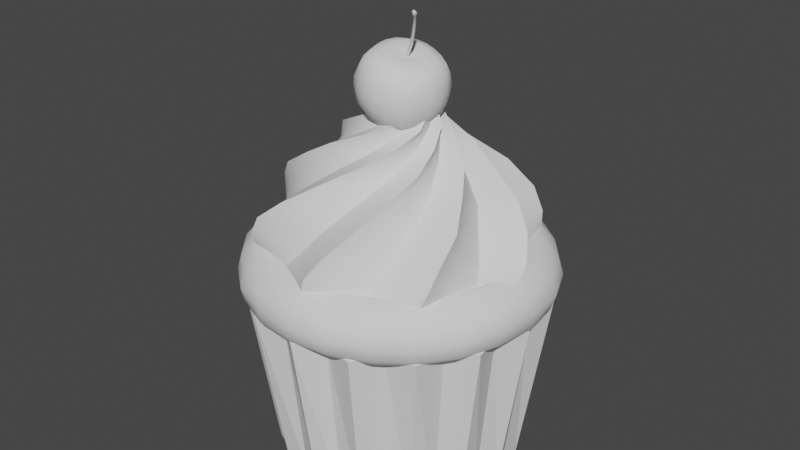 # Source: Cupcake.blend  (saved by Blender 2.80.41; exported with 4.5.12 LTS)
import bpy
from mathutils import Matrix  # noqa: F401  (used for matrix-valued properties, if any)

bpy.ops.wm.read_factory_settings(use_empty=True)
scene = bpy.context.scene
scene.name = 'Scene'

# ---- collections
col_collection = bpy.data.collections.new('Collection'); scene.collection.children.link(col_collection)

# ---- node groups
ng_auto_smooth = bpy.data.node_groups.new('Auto Smooth', 'GeometryNodeTree')
_s = ng_auto_smooth.interface.new_socket(name='Geometry', in_out='OUTPUT', socket_type='NodeSocketGeometry')
_s = ng_auto_smooth.interface.new_socket(name='Geometry', in_out='INPUT', socket_type='NodeSocketGeometry')
_s = ng_auto_smooth.interface.new_socket(name='Angle', in_out='INPUT', socket_type='NodeSocketFloat')
_s.subtype = 'ANGLE'
_s.min_value = 0.0
_s.max_value = 3.142
ng_auto_smooth.is_modifier = True
_N = ng_auto_smooth.nodes; _L = ng_auto_smooth.links
n0 = _N.new('NodeGroupOutput'); n0.name = 'Group Output'; n0.location = (480, -100)
n1 = _N.new('NodeGroupInput'); n1.name = 'Group Input'; n1.location = (-420, -300)
n2 = _N.new('NodeGroupInput'); n2.name = 'Group Input.001'; n2.location = (-60, -100)
n3 = _N.new('GeometryNodeSetShadeSmooth'); n3.name = 'Set Shade Smooth'; n3.location = (120, -100)
n3.domain = 'EDGE'
n4 = _N.new('GeometryNodeSetShadeSmooth'); n4.name = 'Set Shade Smooth.001'; n4.location = (300, -100)
n5 = _N.new('GeometryNodeInputMeshEdgeAngle'); n5.name = 'Edge Angle'; n5.location = (-420, -220)
n6 = _N.new('GeometryNodeInputEdgeSmooth'); n6.name = 'Is Edge Smooth'; n6.location = (-60, -160)
n7 = _N.new('GeometryNodeInputShadeSmooth'); n7.name = 'Is Face Smooth'; n7.location = (-240, -340)
n8 = _N.new('FunctionNodeBooleanMath'); n8.name = 'Boolean Math'; n8.location = (-60, -220)
n9 = _N.new('FunctionNodeCompare'); n9.name = 'Compare'; n9.location = (-240, -180)
n9.operation = 'LESS_EQUAL'
_L.new(n5.outputs[0], n9.inputs[0])
_L.new(n4.outputs[0], n0.inputs[0])
_L.new(n1.outputs[1], n9.inputs[1])
_L.new(n9.outputs[0], n8.inputs[0])
_L.new(n7.outputs[0], n8.inputs[1])
_L.new(n2.outputs[0], n3.inputs[0])
_L.new(n6.outputs[0], n3.inputs[1])
_L.new(n3.outputs[0], n4.inputs[0])
_L.new(n8.outputs[0], n3.inputs[2])
n0.is_active_output = True

# ---- world
world_world = bpy.data.worlds.new('World'); scene.world = world_world
world_world.use_nodes = True; world_world.node_tree.nodes.clear()
_N = world_world.node_tree.nodes; _L = world_world.node_tree.links
n0 = _N.new('ShaderNodeOutputWorld'); n0.name = 'World Output'; n0.location = (300, 300)
n1 = _N.new('ShaderNodeBackground'); n1.name = 'Background'; n1.location = (10, 300)
n1.inputs[0].default_value = (0.05088, 0.05088, 0.05088, 1.0)
_L.new(n1.outputs[0], n0.inputs[0])
n0.is_active_output = True
world_world.color = (0.05088, 0.05088, 0.05088)
world_world.use_sun_shadow = False
world_world.sun_shadow_jitter_overblur = 0.0

# ---- meshes
me_cylinder = bpy.data.meshes.new('Cylinder')
me_cylinder.from_pydata([(9.381e-08, 1.142, 1.47), (0.1996, 1.004, 1.47), (0.4372, 1.056, 1.47), (0.5684, 0.8507, 1.47), (0.8079, 0.8079, 1.47), (0.8507, 0.5684, 1.47), (1.056, 0.4372, 1.47), (1.004, 0.1996, 1.47), (1.142, 1.922e-08, 1.47), (1.004, -0.1996, 1.47), (1.056, -0.4372, 1.47), (0.8507, -0.5684, 1.47), (0.8079, -0.8079, 1.47), (0.5684, -0.8507, 1.47), (0.4372, -1.056, 1.47), (0.1996, -1.004, 1.47), (-3.99e-07, -1.142, 1.47), (-0.1996, -1.004, 1.47), (-0.4372, -1.056, 1.47), (-0.5684, -0.8507, 1.47), (-0.8079, -0.8078, 1.47), (-0.8507, -0.5684, 1.47), (-1.056, -0.4372, 1.47), (-1.004, -0.1996, 1.47), (-1.142, 1.053e-06, 1.47), (-1.004, 0.1996, 1.47), (-1.056, 0.4372, 1.47), (-0.8507, 0.5684, 1.47), (-0.8078, 0.8079, 1.47), (1.192e-07, 7.451e-08, 0.0), (-0.5684, 0.8507, 1.47), (-0.4372, 1.056, 1.47), (-0.1996, 1.004, 1.47), (0.2141, 1.076, 1.47), (-2.678e-08, 1.225, 1.47), (0.469, 1.132, 1.47), (0.6097, 0.9125, 1.47), (0.8666, 0.8666, 1.47), (0.9125, 0.6097, 1.47), (1.132, 0.469, 1.47), (1.076, 0.2141, 1.47), (1.225, 2.826e-08, 1.47), (1.076, -0.2141, 1.47), (1.132, -0.469, 1.47), (0.9125, -0.6097, 1.47), (0.8666, -0.8666, 1.47), (0.6097, -0.9125, 1.47), (0.469, -1.132, 1.47), (0.2141, -1.076, 1.47), (-4.261e-07, -1.225, 1.47), (-0.2141, -1.076, 1.47), (-0.469, -1.132, 1.47), (-0.6097, -0.9125, 1.47), (-0.8666, -0.8666, 1.47), (-0.9125, -0.6097, 1.47), (-1.132, -0.469, 1.47), (-1.076, -0.2141, 1.47), (-1.225, 1.119e-06, 1.47), (-1.076, 0.2141, 1.47), (-1.132, 0.469, 1.47), (-0.9125, 0.6097, 1.47), (-0.8666, 0.8666, 1.47), (-0.6097, 0.9125, 1.47), (-0.469, 1.132, 1.47), (-0.2141, 1.076, 1.47), (0.0, 1.0, 0.0), (0.1835, 0.9225, 0.0), (0.3827, 0.9239, 0.0), (0.5226, 0.7821, 0.0), (0.7071, 0.7071, 0.0), (0.7821, 0.5226, 0.0), (0.9239, 0.3827, 0.0), (0.9225, 0.1835, 0.0), (1.0, 7.55e-08, 0.0), (0.9225, -0.1835, 0.0), (0.9239, -0.3827, 0.0), (0.7821, -0.5226, 0.0), (0.7071, -0.7071, 0.0), (0.5226, -0.7821, 0.0), (0.3827, -0.9239, 0.0), (0.1835, -0.9225, 0.0), (-3.258e-07, -1.0, 0.0), (-0.1835, -0.9225, 0.0), (-0.3827, -0.9239, 0.0), (-0.5226, -0.7821, 0.0), (-0.7071, -0.7071, 0.0), (-0.7821, -0.5226, 0.0), (-0.9239, -0.3827, 0.0), (-0.9225, -0.1835, 0.0), (-1.0, 9.656e-07, 0.0), (-0.9225, 0.1835, 0.0), (-0.9239, 0.3827, 0.0), (-0.7821, 0.5226, 0.0), (-0.7071, 0.7071, 0.0), (-0.5226, 0.7821, 0.0), (-0.3827, 0.9239, 0.0), (-0.1835, 0.9225, 0.0)], [], [(65, 34, 33, 66), (66, 33, 35, 67), (67, 35, 36, 68), (68, 36, 37, 69), (69, 37, 38, 70), (70, 38, 39, 71), (71, 39, 40, 72), (72, 40, 41, 73), (73, 41, 42, 74), (74, 42, 43, 75), (75, 43, 44, 76), (76, 44, 45, 77), (77, 45, 46, 78), (78, 46, 47, 79), (79, 47, 48, 80), (80, 48, 49, 81), (81, 49, 50, 82), (82, 50, 51, 83), (83, 51, 52, 84), (84, 52, 53, 85), (85, 53, 54, 86), (86, 54, 55, 87), (87, 55, 56, 88), (88, 56, 57, 89), (89, 57, 58, 90), (90, 58, 59, 91), (91, 59, 60, 92), (92, 60, 61, 93), (93, 61, 62, 94), (94, 62, 63, 95), (95, 63, 64, 96), (96, 64, 34, 65), (0, 1, 33, 34), (1, 2, 35, 33), (2, 3, 36, 35), (3, 4, 37, 36), (4, 5, 38, 37), (5, 6, 39, 38), (6, 7, 40, 39), (7, 8, 41, 40), (8, 9, 42, 41), (9, 10, 43, 42), (10, 11, 44, 43), (11, 12, 45, 44), (12, 13, 46, 45), (13, 14, 47, 46), (14, 15, 48, 47), (15, 16, 49, 48), (16, 17, 50, 49), (17, 18, 51, 50), (18, 19, 52, 51), (19, 20, 53, 52), (20, 21, 54, 53), (21, 22, 55, 54), (22, 23, 56, 55), (23, 24, 57, 56), (24, 25, 58, 57), (25, 26, 59, 58), (26, 27, 60, 59), (27, 28, 61, 60), (28, 30, 62, 61), (30, 31, 63, 62), (31, 32, 64, 63), (32, 0, 34, 64), (29, 65, 66), (29, 66, 67), (29, 67, 68), (29, 68, 69), (29, 69, 70), (29, 70, 71), (29, 71, 72), (29, 72, 73), (29, 73, 74), (29, 74, 75), (29, 75, 76), (29, 76, 77), (29, 77, 78), (29, 78, 79), (29, 79, 80), (29, 80, 81), (29, 81, 82), (29, 82, 83), (29, 83, 84), (29, 84, 85), (29, 85, 86), (29, 86, 87), (29, 87, 88), (29, 88, 89), (29, 89, 90), (29, 90, 91), (29, 91, 92), (29, 92, 93), (29, 93, 94), (29, 94, 95), (29, 95, 96), (29, 96, 65)])
_uv = me_cylinder.uv_layers.new(name='UVMap')
_uv.uv.foreach_set('vector', [1.0, 0.5, 1.0, 1.0, 0.9688, 1.0, 0.9688, 0.5, 0.9688, 0.5, 0.9688, 1.0, 0.9375, 1.0, 0.9375, 0.5, 0.9375, 0.5, 0.9375, 1.0, 0.9062, 1.0, 0.9062, 0.5, 0.9062, 0.5, 0.9062, 1.0, 0.875, 1.0, 0.875, 0.5, 0.875, 0.5, 0.875, 1.0, 0.8438, 1.0, 0.8438, 0.5, 0.8438, 0.5, 0.8438, 1.0, 0.8125, 1.0, 0.8125, 0.5, 0.8125, 0.5, 0.8125, 1.0, 0.7812, 1.0, 0.7812, 0.5, 0.7812, 0.5, 0.7812, 1.0, 0.75, 1.0, 0.75, 0.5, 0.75, 0.5, 0.75, 1.0, 0.7188, 1.0, 0.7188, 0.5, 0.7188, 0.5, 0.7188, 1.0, 0.6875, 1.0, 0.6875, 0.5, 0.6875, 0.5, 0.6875, 1.0, 0.6562, 1.0, 0.6562, 0.5, 0.6562, 0.5, 0.6562, 1.0, 0.625, 1.0, 0.625, 0.5, 0.625, 0.5, 0.625, 1.0, 0.5938, 1.0, 0.5938, 0.5, 0.5938, 0.5, 0.5938, 1.0, 0.5625, 1.0, 0.5625, 0.5, 0.5625, 0.5, 0.5625, 1.0, 0.5312, 1.0, 0.5312, 0.5, 0.5312, 0.5, 0.5312, 1.0, 0.5, 1.0, 0.5, 0.5, 0.5, 0.5, 0.5, 1.0, 0.4688, 1.0, 0.4688, 0.5, 0.4688, 0.5, 0.4688, 1.0, 0.4375, 1.0, 0.4375, 0.5, 0.4375, 0.5, 0.4375, 1.0, 0.4062, 1.0, 0.4062, 0.5, 0.4062, 0.5, 0.4062, 1.0, 0.375, 1.0, 0.375, 0.5, 0.375, 0.5, 0.375, 1.0, 0.3438, 1.0, 0.3438, 0.5, 0.3438, 0.5, 0.3438, 1.0, 0.3125, 1.0, 0.3125, 0.5, 0.3125, 0.5, 0.3125, 1.0, 0.2812, 1.0, 0.2812, 0.5, 0.2812, 0.5, 0.2812, 1.0, 0.25, 1.0, 0.25, 0.5, 0.25, 0.5, 0.25, 1.0, 0.2188, 1.0, 0.2188, 0.5, 0.2188, 0.5, 0.2188, 1.0, 0.1875, 1.0, 0.1875, 0.5, 0.1875, 0.5, 0.1875, 1.0, 0.1562, 1.0, 0.1562, 0.5, 0.1562, 0.5, 0.1562, 1.0, 0.125, 1.0, 0.125, 0.5, 0.125, 0.5, 0.125, 1.0, 0.09375, 1.0, 0.09375, 0.5, 0.09375, 0.5, 0.09375, 1.0, 0.0625, 1.0, 0.0625, 0.5, 0.0625, 0.5, 0.0625, 1.0, 0.03125, 1.0, 0.03125, 0.5, 0.03125, 0.5, 0.03125, 1.0, 0.0, 1.0, 0.0, 0.5, 0.25, 0.4797, 0.2923, 0.4625, 0.2968, 0.4854, 0.25, 0.49, 0.2923, 0.4625, 0.3379, 0.4623, 0.3418, 0.4717, 0.2968, 0.4854, 0.3379, 0.4623, 0.3704, 0.4302, 0.3833, 0.4496, 0.3418, 0.4717, 0.3704, 0.4302, 0.4125, 0.4125, 0.4197, 0.4197, 0.3833, 0.4496, 0.4125, 0.4125, 0.4302, 0.3704, 0.4496, 0.3833, 0.4197, 0.4197, 0.4302, 0.3704, 0.4623, 0.3379, 0.4717, 0.3418, 0.4496, 0.3833, 0.4623, 0.3379, 0.4625, 0.2923, 0.4854, 0.2968, 0.4717, 0.3418, 0.4625, 0.2923, 0.4797, 0.25, 0.49, 0.25, 0.4854, 0.2968, 0.4797, 0.25, 0.4625, 0.2077, 0.4854, 0.2032, 0.49, 0.25, 0.4625, 0.2077, 0.4623, 0.1621, 0.4717, 0.1582, 0.4854, 0.2032, 0.4623, 0.1621, 0.4302, 0.1296, 0.4496, 0.1167, 0.4717, 0.1582, 0.4302, 0.1296, 0.4125, 0.08755, 0.4197, 0.08029, 0.4496, 0.1167, 0.4125, 0.08755, 0.3704, 0.06982, 0.3833, 0.05045, 0.4197, 0.08029, 0.3704, 0.06982, 0.3379, 0.03775, 0.3418, 0.02827, 0.3833, 0.05045, 0.3379, 0.03775, 0.2923, 0.03746, 0.2968, 0.01461, 0.3418, 0.02827, 0.2923, 0.03746, 0.25, 0.02026, 0.25, 0.01, 0.2968, 0.01461, 0.25, 0.02026, 0.2077, 0.03746, 0.2032, 0.01461, 0.25, 0.01, 0.2077, 0.03746, 0.1621, 0.03775, 0.1582, 0.02827, 0.2032, 0.01461, 0.1621, 0.03775, 0.1296, 0.06982, 0.1167, 0.05045, 0.1582, 0.02827, 0.1296, 0.06982, 0.08755, 0.08755, 0.08029, 0.08029, 0.1167, 0.05045, 0.08755, 0.08755, 0.06982, 0.1296, 0.05045, 0.1167, 0.08029, 0.08029, 0.06982, 0.1296, 0.03775, 0.1621, 0.02827, 0.1582, 0.05045, 0.1167, 0.03775, 0.1621, 0.03746, 0.2077, 0.01461, 0.2032, 0.02827, 0.1582, 0.03746, 0.2077, 0.02026, 0.25, 0.01, 0.25, 0.01461, 0.2032, 0.02026, 0.25, 0.03746, 0.2923, 0.01461, 0.2968, 0.01, 0.25, 0.03746, 0.2923, 0.03775, 0.3379, 0.02827, 0.3418, 0.01461, 0.2968, 0.03775, 0.3379, 0.06982, 0.3704, 0.05045, 0.3833, 0.02827, 0.3418, 0.06982, 0.3704, 0.08755, 0.4125, 0.08029, 0.4197, 0.05045, 0.3833, 0.08755, 0.4125, 0.1296, 0.4302, 0.1167, 0.4496, 0.08029, 0.4197, 0.1296, 0.4302, 0.1621, 0.4623, 0.1582, 0.4717, 0.1167, 0.4496, 0.1621, 0.4623, 0.2077, 0.4625, 0.2032, 0.4854, 0.1582, 0.4717, 0.2077, 0.4625, 0.25, 0.4797, 0.25, 0.49, 0.2032, 0.4854, 0.75, 0.3135, 0.75, 0.49, 0.7968, 0.4854, 0.7617, 0.3086, 0.7968, 0.4854, 0.8418, 0.4717, 0.7743, 0.3087, 0.8418, 0.4717, 0.8833, 0.4496, 0.7832, 0.2997, 0.8833, 0.4496, 0.9197, 0.4197, 0.7949, 0.2949, 0.9197, 0.4197, 0.9496, 0.3833, 0.7997, 0.2832, 0.9496, 0.3833, 0.9717, 0.3418, 0.8087, 0.2743, 0.9717, 0.3418, 0.9854, 0.2968, 0.8086, 0.2617, 0.9854, 0.2968, 0.99, 0.25, 0.8135, 0.25, 0.99, 0.25, 0.9854, 0.2032, 0.8086, 0.2383, 0.9854, 0.2032, 0.9717, 0.1582, 0.8087, 0.2257, 0.9717, 0.1582, 0.9496, 0.1167, 0.7997, 0.2168, 0.9496, 0.1167, 0.9197, 0.08029, 0.7949, 0.2051, 0.9197, 0.08029, 0.8833, 0.05045, 0.7832, 0.2003, 0.8833, 0.05045, 0.8418, 0.02827, 0.7743, 0.1913, 0.8418, 0.02827, 0.7968, 0.01461, 0.7617, 0.1914, 0.7968, 0.01461, 0.75, 0.01, 0.75, 0.1865, 0.75, 0.01, 0.7032, 0.01461, 0.7383, 0.1914, 0.7032, 0.01461, 0.6582, 0.02827, 0.7257, 0.1913, 0.6582, 0.02827, 0.6167, 0.05045, 0.7168, 0.2003, 0.6167, 0.05045, 0.5803, 0.08029, 0.7051, 0.2051, 0.5803, 0.08029, 0.5504, 0.1167, 0.7003, 0.2168, 0.5504, 0.1167, 0.5283, 0.1582, 0.6913, 0.2257, 0.5283, 0.1582, 0.5146, 0.2032, 0.6914, 0.2383, 0.5146, 0.2032, 0.51, 0.25, 0.6865, 0.25, 0.51, 0.25, 0.5146, 0.2968, 0.6914, 0.2617, 0.5146, 0.2968, 0.5283, 0.3418, 0.6913, 0.2743, 0.5283, 0.3418, 0.5504, 0.3833, 0.7003, 0.2832, 0.5504, 0.3833, 0.5803, 0.4197, 0.7051, 0.2949, 0.5803, 0.4197, 0.6167, 0.4496, 0.7168, 0.2997, 0.6167, 0.4496, 0.6582, 0.4717, 0.7257, 0.3087, 0.6582, 0.4717, 0.7032, 0.4854, 0.7383, 0.3086, 0.7032, 0.4854, 0.75, 0.49])
me_cylinder.use_remesh_preserve_volume = False
me_cylinder.use_remesh_preserve_attributes = False
me_cylinder.use_mirror_vertex_groups = False
me_cylinder.update()
me_plane = bpy.data.meshes.new('Plane')
me_plane.from_pydata([(0.9779, 0.0006023, -0.001181), (0.0003108, -0.9797, 1.192e-07), (0.6896, -0.6893, -0.0004628), (0.3669, -0.7944, -0.0003784), (0.1955, 0.03646, 1.149), (0.1573, 0.01533, 1.161), (0.2361, 0.01945, 1.133), (0.2117, 0.02469, 1.142), (0.8276, -0.2952, -0.002166), (0.1768, 0.0215, 1.155), (0.0546, -1.018, 0.1615), (0.1602, -0.9541, 0.3158), (0.2766, -0.7924, 0.4694), (0.3504, -0.531, 0.6048), (0.3987, -0.3044, 0.7199), (0.369, -0.09837, 0.8291), (0.327, 0.03059, 0.946), (0.268, 0.0551, 1.077), (0.2056, 0.0791, 1.098), (0.2399, 0.1028, 0.9685), (0.2934, 0.05965, 0.843), (0.3555, -0.03539, 0.7169), (0.4157, -0.1839, 0.5881), (0.464, -0.3805, 0.4534), (0.4492, -0.5575, 0.3085), (0.4335, -0.7074, 0.159), (1.012, 0.05652, 0.156), (0.9417, 0.1665, 0.3021), (0.7768, 0.2875, 0.4504), (0.5226, 0.3569, 0.5983), (0.3191, 0.3852, 0.7457), (0.1468, 0.3178, 0.8853), (0.06053, 0.2236, 1.019), (0.09021, 0.09171, 1.134), (0.1866, 0.1137, 1.105), (0.232, 0.1859, 0.9766), (0.3392, 0.1601, 0.8424), (0.4961, 0.06288, 0.7108), (0.6176, -0.1176, 0.5805), (0.7573, -0.3566, 0.4469), (0.79, -0.5709, 0.3046), (0.7725, -0.6661, 0.1581), (0.1299, 0.08005, 1.122), (0.1242, 0.1669, 1.001), (0.1808, 0.2097, 0.8721), (0.2828, 0.2151, 0.7358), (0.424, 0.1734, 0.5932), (0.597, 0.07805, 0.447), (0.7137, -0.05938, 0.2987), (0.812, -0.1821, 0.1529), (-0.0003107, 0.9797, 1.192e-07), (0.689, 0.6905, -0.0001457), (0.7915, 0.3688, -0.0015), (0.1407, -0.02801, 1.166), (0.16, -0.06829, 1.157), (0.1521, -0.01067, 1.162), (0.2953, 0.8313, 1.55e-06), (0.1546, -0.04768, 1.16), (0.07057, 0.02076, 1.139), (-0.004978, 0.1255, 1.031), (-0.001579, 0.2322, 0.9085), (0.0615, 0.3357, 0.7731), (0.1859, 0.424, 0.6253), (0.3702, 0.4834, 0.4693), (0.544, 0.4664, 0.3099), (0.6986, 0.4426, 0.1569), (-0.05525, 1.018, 0.1616), (-0.1638, 0.9545, 0.3188), (-0.2818, 0.793, 0.4873), (-0.3427, 0.5297, 0.6596), (-0.3536, 0.2984, 0.8161), (-0.2592, 0.08375, 0.945), (-0.1291, -0.05634, 1.052), (0.05309, -0.09553, 1.138), (0.0331, 0.005328, 1.148), (-0.09107, 0.1229, 1.049), (-0.1038, 0.2851, 0.9262), (-0.03632, 0.484, 0.7902), (0.123, 0.6298, 0.6363), (0.3526, 0.775, 0.474), (0.5666, 0.8015, 0.3133), (0.6641, 0.7775, 0.1604), (0.06918, -0.05959, 1.136), (-0.06786, 0.003608, 1.043), (-0.1481, 0.114, 0.9317), (-0.1823, 0.2583, 0.8032), (-0.1608, 0.4301, 0.6557), (-0.07615, 0.6177, 0.4935), (0.05724, 0.7344, 0.3248), (0.181, 0.8243, 0.1633), (-0.9797, -0.0003108, 1.192e-07), (-0.6905, 0.6895, 1.192e-07), (-0.3683, 0.7946, -5.603e-06), (0.2006, -0.0853, 1.142), (0.2388, -0.06417, 1.129), (0.1845, -0.07354, 1.148), (-0.8312, 0.2958, -4.172e-06), (0.2194, -0.07035, 1.136), (0.1245, -0.1206, 1.117), (-0.02916, -0.1304, 1.03), (-0.1716, -0.07619, 0.9319), (-0.3017, 0.02775, 0.8135), (-0.4077, 0.1826, 0.6694), (-0.476, 0.3822, 0.5041), (-0.4624, 0.5594, 0.3302), (-0.4399, 0.7083, 0.1641), (-1.018, -0.05541, 0.1615), (-0.9514, -0.1645, 0.3178), (-0.7869, -0.2853, 0.489), (-0.5176, -0.3575, 0.6612), (-0.2726, -0.3922, 0.8023), (-0.03408, -0.3336, 0.9028), (0.1397, -0.25, 0.9862), (0.2313, -0.1322, 1.082), (0.1351, -0.1543, 1.111), (-0.03286, -0.2121, 1.028), (-0.2292, -0.175, 0.936), (-0.4531, -0.0684, 0.8201), (-0.6141, 0.118, 0.6662), (-0.767, 0.359, 0.4877), (-0.7977, 0.5725, 0.3172), (-0.7768, 0.6669, 0.1615), (0.2012, -0.1216, 1.092), (0.08777, -0.1947, 0.9992), (-0.05827, -0.2267, 0.9087), (-0.2278, -0.2233, 0.8012), (-0.4162, -0.1748, 0.6674), (-0.611, -0.07576, 0.5053), (-0.7299, 0.06225, 0.3299), (-0.8216, 0.1839, 0.1632), (-0.6895, -0.6905, 1.192e-07), (-0.7946, -0.3684, -5.603e-06), (0.2554, -0.02082, 1.125), (0.2442, -0.03818, 1.128), (-0.2958, -0.8312, -4.172e-06), (0.2417, -0.001173, 1.131), (0.2593, -0.06215, 1.075), (0.216, -0.1531, 0.9666), (0.1249, -0.2492, 0.8718), (-0.004412, -0.3446, 0.7703), (-0.1757, -0.4265, 0.6487), (-0.3809, -0.4825, 0.4991), (-0.5582, -0.4644, 0.3299), (-0.7067, -0.4412, 0.1638), (0.2878, -0.0457, 1.067), (0.2892, -0.1487, 0.9506), (0.2156, -0.3005, 0.8567), (0.08502, -0.4915, 0.7624), (-0.1137, -0.6319, 0.641), (-0.3584, -0.7745, 0.4852), (-0.5714, -0.8008, 0.318), (-0.6666, -0.7771, 0.1615), (0.2617, 0.01805, 1.077), (0.2784, -0.03098, 0.9533), (0.2698, -0.1305, 0.8431), (0.2378, -0.2665, 0.7332), (0.1716, -0.4324, 0.6151), (0.06748, -0.6173, 0.4795), (-0.06805, -0.7333, 0.3236), (-0.1854, -0.8238, 0.1638), (0.4121, -0.7849, 0.08014), (0.7398, -0.6856, 0.0793), (0.853, -0.2549, 0.0766), (0.02803, -1.01, 0.08078), (1.007, 0.0288, 0.07798), (0.7797, 0.4166, 0.07832), (0.6846, 0.7424, 0.08028), (0.2547, 0.8599, 0.08147), (-0.02815, 1.01, 0.08078), (-0.4151, 0.7853, 0.08146), (-0.7422, 0.686, 0.08076), (-0.8592, 0.256, 0.08137), (-1.01, -0.02816, 0.08078), (-0.7848, -0.4157, 0.08142), (-0.6859, -0.7422, 0.08076), (-0.2561, -0.8597, 0.08157), (-0.8513, -0.254, 0.1732), (-0.5827, -0.3768, 0.4962), (-0.7467, -0.3153, 0.3253), (-0.8892, -0.1915, 0.0154), (-0.3528, -0.3881, 0.6573), (-0.1425, -0.3611, 0.7883), (0.03849, -0.2898, 0.8893), (0.169, -0.1992, 0.9794), (0.2451, -0.1015, 1.08), (0.2403, -0.05302, 1.129), (-0.8911, -0.2203, 0.08109), (-0.7408, -0.5388, 0.0154), (0.2499, -0.03107, 1.127), (-0.6759, -0.6082, 0.1733), (-0.5553, -0.6301, 0.3243), (-0.3711, -0.6224, 0.4908), (-0.1529, -0.5289, 0.6428), (0.03126, -0.4134, 0.765), (0.1621, -0.2775, 0.8649), (0.2436, -0.1536, 0.9611), (0.272, -0.05745, 1.074), (-0.7294, -0.5762, 0.08109), (0.2492, -0.01335, 1.128), (-0.4885, -0.7685, 0.01539), (-0.4164, -0.7959, 0.1737), (-0.3103, -0.7634, 0.3236), (-0.15, -0.6906, 0.4851), (0.02158, -0.5354, 0.6292), (0.1532, -0.3775, 0.7478), (0.2368, -0.2209, 0.8502), (0.2761, -0.0957, 0.9538), (0.2781, -0.01902, 1.073), (-0.4673, -0.7952, 0.08108), (0.2401, 0.007723, 1.132), (0.2662, 0.03192, 1.079), (0.3086, -0.2888, 0.7248), (-0.05658, -0.912, 0.1733), (0.2545, -0.4869, 0.6074), (0.2983, -0.009809, 0.9505), (0.315, -0.1222, 0.8357), (0.1667, -0.7012, 0.4721), (-0.1413, -0.9111, 0.0154), (0.04773, -0.8365, 0.3194), (-0.112, -0.9288, 0.08117), (0.2257, 0.02066, 1.138), (0.1908, -0.8891, 0.01533), (0.2494, -0.8526, 0.1717), (0.3051, -0.7486, 0.3137), (0.363, -0.5864, 0.4609), (0.379, -0.3648, 0.5938), (0.3695, -0.1748, 0.7157), (0.3299, -0.02828, 0.8342), (0.2824, 0.05592, 0.9572), (0.2435, 0.06367, 1.087), (0.2185, -0.8912, 0.0808), (0.537, -0.7406, 0.01469), (0.2052, 0.0305, 1.145), (0.6009, -0.6761, 0.1681), (0.616, -0.5545, 0.305), (0.6037, -0.3698, 0.4467), (0.516, -0.1588, 0.5809), (0.4209, 0.004452, 0.711), (0.3187, 0.1014, 0.841), (0.2396, 0.1335, 0.9716), (0.2005, 0.09331, 1.103), (0.5726, -0.7292, 0.07935), (0.1885, 0.02952, 1.151), (0.7653, -0.488, 0.01357), (0.786, -0.415, 0.1647), (0.7464, -0.3062, 0.2998), (0.6701, -0.1447, 0.442), (0.5228, 0.01963, 0.5813), (0.3878, 0.1302, 0.7192), (0.2659, 0.1774, 0.8545), (0.1845, 0.1672, 0.9872), (0.1656, 0.09744, 1.114), (0.7898, -0.4667, 0.07744), (0.9075, -0.1408, 0.01307), (0.1685, 0.01957, 1.158), (0.9017, -0.05328, 0.1638), (0.8197, 0.05598, 0.2995), (0.6827, 0.1781, 0.446), (0.4778, 0.2593, 0.5924), (0.3039, 0.2904, 0.7376), (0.1712, 0.2595, 0.8768), (0.1028, 0.1893, 1.008), (0.1155, 0.08607, 1.129), (0.9229, -0.1107, 0.07675), (0.8431, 0.2555, 0.1651), (0.5711, 0.3786, 0.4548), (0.7337, 0.3176, 0.3035), (0.1946, 0.353, 0.7554), (0.3612, 0.3864, 0.607), (0.03946, 0.1719, 1.023), (0.0821, 0.273, 0.8943), (0.08637, 0.05994, 1.137), (0.1562, 0.00414, 1.162), (0.8856, 0.192, 0.01332), (0.8856, 0.2213, 0.07727), (0.7386, 0.5391, 0.0145), (0.1466, -0.01781, 1.164), (0.6704, 0.6091, 0.1694), (0.5458, 0.6315, 0.3125), (0.3626, 0.6232, 0.4707), (0.1623, 0.5267, 0.6287), (0.02192, 0.4052, 0.7796), (-0.04418, 0.2612, 0.9163), (-0.03611, 0.1265, 1.039), (0.05601, 0.01625, 1.145), (0.7259, 0.5767, 0.07939), (0.1473, -0.03553, 1.163), (0.4876, 0.7686, 0.01523), (0.4124, 0.7964, 0.172), (0.3015, 0.7644, 0.3183), (0.1425, 0.691, 0.481), (-0.01061, 0.5329, 0.6428), (-0.1003, 0.3695, 0.7939), (-0.1177, 0.2046, 0.9279), (-0.06918, 0.06878, 1.045), (0.05322, -0.02253, 1.145), (0.4656, 0.7955, 0.08071), (0.1413, 0.9111, 0.0154), (0.1563, -0.0566, 1.159), (0.054, 0.9122, 0.1736), (-0.0549, 0.8373, 0.3232), (-0.1736, 0.7017, 0.4903), (-0.2459, 0.4852, 0.6566), (-0.2579, 0.2815, 0.8086), (-0.1993, 0.1066, 0.9381), (-0.09129, -0.0171, 1.048), (0.06198, -0.07315, 1.14), (0.1114, 0.9289, 0.08119), (0.08803, -0.1053, 1.131), (-0.2123, 0.01245, 0.9393), (-0.2533, 0.8531, 0.1738), (-0.3143, 0.7498, 0.3251), (-0.3721, 0.5875, 0.4952), (-0.3708, 0.3634, 0.6635), (-0.3195, 0.1678, 0.8139), (-0.1914, 0.8892, 0.0154), (-0.07496, -0.08296, 1.042), (0.1707, -0.06954, 1.154), (-0.22, 0.8914, 0.08113), (-0.5388, 0.7408, 0.0154), (0.1912, -0.07938, 1.146), (-0.6065, 0.6771, 0.1732), (-0.6265, 0.5564, 0.3242), (-0.6148, 0.3719, 0.4957), (-0.5105, 0.1584, 0.6668), (-0.3724, -0.01108, 0.8161), (-0.2027, -0.1172, 0.9345), (-0.03194, -0.1607, 1.03), (0.1279, -0.1346, 1.117), (-0.5758, 0.7297, 0.08109), (0.2079, -0.0784, 1.14), (-0.7684, 0.4885, 0.01539), (-0.7939, 0.4165, 0.1729), (-0.7593, 0.3087, 0.3243), (-0.6829, 0.1472, 0.4975), (-0.5173, -0.02014, 0.6679), (-0.338, -0.1372, 0.8122), (-0.1472, -0.1937, 0.9244), (0.02331, -0.1945, 1.016), (0.1662, -0.1391, 1.105), (-0.7948, 0.4676, 0.08106), (-0.9111, 0.1413, 0.01539), (0.2279, -0.06845, 1.133), (-0.9103, 0.05491, 0.1729), (-0.8329, -0.05339, 0.3241), (-0.6951, -0.1757, 0.4963), (-0.4722, -0.2602, 0.6628), (-0.2531, -0.298, 0.8007), (-0.05382, -0.2759, 0.9066), (0.1061, -0.2168, 0.9952), (0.2129, -0.1274, 1.09), (-0.9286, 0.1117, 0.08107)], [], [(240, 232, 7, 18), (229, 220, 6, 17), (251, 242, 4, 34), (262, 254, 9, 42), (263, 255, 49, 162), (255, 256, 48, 49), (256, 257, 47, 48), (257, 258, 46, 47), (258, 259, 45, 46), (259, 260, 44, 45), (260, 261, 43, 44), (261, 262, 42, 43), (252, 244, 41, 161), (244, 245, 40, 41), (245, 246, 39, 40), (246, 247, 38, 39), (247, 248, 37, 38), (248, 249, 36, 37), (249, 250, 35, 36), (250, 251, 34, 35), (230, 222, 10, 163), (222, 223, 11, 10), (223, 224, 12, 11), (224, 225, 13, 12), (225, 226, 14, 13), (226, 227, 15, 14), (227, 228, 16, 15), (228, 229, 17, 16), (241, 233, 25, 160), (233, 234, 24, 25), (234, 235, 23, 24), (235, 236, 22, 23), (236, 237, 21, 22), (237, 238, 20, 21), (238, 239, 19, 20), (239, 240, 18, 19), (284, 276, 55, 58), (271, 272, 5, 33), (295, 286, 53, 74), (306, 298, 57, 82), (307, 299, 89, 167), (299, 300, 88, 89), (300, 301, 87, 88), (301, 302, 86, 87), (302, 303, 85, 86), (303, 304, 84, 85), (304, 305, 83, 84), (305, 306, 82, 83), (296, 288, 81, 166), (288, 289, 80, 81), (289, 290, 79, 80), (290, 291, 78, 79), (291, 292, 77, 78), (292, 293, 76, 77), (293, 294, 75, 76), (294, 295, 74, 75), (274, 264, 26, 164), (264, 266, 27, 26), (266, 265, 28, 27), (265, 268, 29, 28), (268, 267, 30, 29), (267, 270, 31, 30), (270, 269, 32, 31), (269, 271, 33, 32), (285, 277, 65, 165), (277, 278, 64, 65), (278, 279, 63, 64), (279, 280, 62, 63), (280, 281, 61, 62), (281, 282, 60, 61), (282, 283, 59, 60), (283, 284, 58, 59), (328, 320, 95, 98), (308, 317, 54, 73), (339, 330, 93, 114), (350, 342, 97, 122), (351, 343, 129, 171), (343, 344, 128, 129), (344, 345, 127, 128), (345, 346, 126, 127), (346, 347, 125, 126), (347, 348, 124, 125), (348, 349, 123, 124), (349, 350, 122, 123), (340, 332, 121, 170), (332, 333, 120, 121), (333, 334, 119, 120), (334, 335, 118, 119), (335, 336, 117, 118), (336, 337, 116, 117), (337, 338, 115, 116), (338, 339, 114, 115), (318, 310, 66, 168), (310, 311, 67, 66), (311, 312, 68, 67), (312, 313, 69, 68), (313, 314, 70, 69), (314, 309, 71, 70), (309, 316, 72, 71), (316, 308, 73, 72), (329, 321, 105, 169), (321, 322, 104, 105), (322, 323, 103, 104), (323, 324, 102, 103), (324, 325, 101, 102), (325, 326, 100, 101), (326, 327, 99, 100), (327, 328, 98, 99), (196, 188, 133, 136), (184, 185, 94, 113), (207, 198, 132, 144), (210, 209, 135, 152), (219, 212, 159, 175), (212, 218, 158, 159), (218, 216, 157, 158), (216, 213, 156, 157), (213, 211, 155, 156), (211, 215, 154, 155), (215, 214, 153, 154), (214, 210, 152, 153), (208, 200, 151, 174), (200, 201, 150, 151), (201, 202, 149, 150), (202, 203, 148, 149), (203, 204, 147, 148), (204, 205, 146, 147), (205, 206, 145, 146), (206, 207, 144, 145), (186, 176, 106, 172), (176, 178, 107, 106), (178, 177, 108, 107), (177, 180, 109, 108), (180, 181, 110, 109), (181, 182, 111, 110), (182, 183, 112, 111), (183, 184, 113, 112), (197, 189, 143, 173), (189, 190, 142, 143), (190, 191, 141, 142), (191, 192, 140, 141), (192, 193, 139, 140), (193, 194, 138, 139), (194, 195, 137, 138), (195, 196, 136, 137), (187, 197, 173, 131), (179, 186, 172, 90), (199, 208, 174, 130), (217, 219, 175, 134), (319, 329, 169, 92), (315, 318, 168, 50), (331, 340, 170, 91), (341, 351, 171, 96), (275, 285, 165, 52), (273, 274, 164, 0), (287, 296, 166, 51), (297, 307, 167, 56), (231, 241, 160, 3), (221, 230, 163, 1), (243, 252, 161, 2), (253, 263, 162, 8), (131, 173, 186, 179), (137, 136, 184, 183), (138, 137, 183, 182), (139, 138, 182, 181), (140, 139, 181, 180), (141, 140, 180, 177), (142, 141, 177, 178), (143, 142, 178, 176), (173, 143, 176, 186), (136, 133, 185, 184), (130, 174, 197, 187), (145, 144, 196, 195), (146, 145, 195, 194), (147, 146, 194, 193), (148, 147, 193, 192), (149, 148, 192, 191), (150, 149, 191, 190), (151, 150, 190, 189), (174, 151, 189, 197), (144, 132, 188, 196), (134, 175, 208, 199), (153, 152, 207, 206), (154, 153, 206, 205), (155, 154, 205, 204), (156, 155, 204, 203), (157, 156, 203, 202), (158, 157, 202, 201), (159, 158, 201, 200), (175, 159, 200, 208), (152, 135, 198, 207), (1, 163, 219, 217), (16, 17, 210, 214), (15, 16, 214, 215), (14, 15, 215, 211), (13, 14, 211, 213), (12, 13, 213, 216), (11, 12, 216, 218), (10, 11, 218, 212), (163, 10, 212, 219), (17, 6, 209, 210), (3, 160, 230, 221), (19, 18, 229, 228), (20, 19, 228, 227), (21, 20, 227, 226), (22, 21, 226, 225), (23, 22, 225, 224), (24, 23, 224, 223), (25, 24, 223, 222), (160, 25, 222, 230), (18, 7, 220, 229), (2, 161, 241, 231), (35, 34, 240, 239), (36, 35, 239, 238), (37, 36, 238, 237), (38, 37, 237, 236), (39, 38, 236, 235), (40, 39, 235, 234), (41, 40, 234, 233), (161, 41, 233, 241), (34, 4, 232, 240), (8, 162, 252, 243), (43, 42, 251, 250), (44, 43, 250, 249), (45, 44, 249, 248), (46, 45, 248, 247), (47, 46, 247, 246), (48, 47, 246, 245), (49, 48, 245, 244), (162, 49, 244, 252), (42, 9, 242, 251), (0, 164, 263, 253), (32, 33, 262, 261), (31, 32, 261, 260), (30, 31, 260, 259), (29, 30, 259, 258), (28, 29, 258, 257), (27, 28, 257, 256), (26, 27, 256, 255), (164, 26, 255, 263), (33, 5, 254, 262), (52, 165, 274, 273), (59, 58, 271, 269), (60, 59, 269, 270), (61, 60, 270, 267), (62, 61, 267, 268), (63, 62, 268, 265), (64, 63, 265, 266), (65, 64, 266, 264), (165, 65, 264, 274), (58, 55, 272, 271), (51, 166, 285, 275), (75, 74, 284, 283), (76, 75, 283, 282), (77, 76, 282, 281), (78, 77, 281, 280), (79, 78, 280, 279), (80, 79, 279, 278), (81, 80, 278, 277), (166, 81, 277, 285), (74, 53, 276, 284), (56, 167, 296, 287), (83, 82, 295, 294), (84, 83, 294, 293), (85, 84, 293, 292), (86, 85, 292, 291), (87, 86, 291, 290), (88, 87, 290, 289), (89, 88, 289, 288), (167, 89, 288, 296), (82, 57, 286, 295), (50, 168, 307, 297), (72, 73, 306, 305), (71, 72, 305, 304), (70, 71, 304, 303), (69, 70, 303, 302), (68, 69, 302, 301), (67, 68, 301, 300), (66, 67, 300, 299), (168, 66, 299, 307), (73, 54, 298, 306), (92, 169, 318, 315), (99, 98, 308, 316), (100, 99, 316, 309), (101, 100, 309, 314), (102, 101, 314, 313), (103, 102, 313, 312), (104, 103, 312, 311), (105, 104, 311, 310), (169, 105, 310, 318), (98, 95, 317, 308), (91, 170, 329, 319), (115, 114, 328, 327), (116, 115, 327, 326), (117, 116, 326, 325), (118, 117, 325, 324), (119, 118, 324, 323), (120, 119, 323, 322), (121, 120, 322, 321), (170, 121, 321, 329), (114, 93, 320, 328), (96, 171, 340, 331), (123, 122, 339, 338), (124, 123, 338, 337), (125, 124, 337, 336), (126, 125, 336, 335), (127, 126, 335, 334), (128, 127, 334, 333), (129, 128, 333, 332), (171, 129, 332, 340), (122, 97, 330, 339), (90, 172, 351, 341), (112, 113, 350, 349), (111, 112, 349, 348), (110, 111, 348, 347), (109, 110, 347, 346), (108, 109, 346, 345), (107, 108, 345, 344), (106, 107, 344, 343), (172, 106, 343, 351), (113, 94, 342, 350)])
me_plane.polygons.foreach_set('use_smooth', [True] * 320)
_k = set([(0, 164), (1, 163), (2, 161), (3, 160), (4, 34), (5, 33), (6, 17), (7, 18), (8, 162), (9, 42), (10, 11), (10, 163), (11, 12), (12, 13), (13, 14), (14, 15), (15, 16), (16, 17), (18, 19), (19, 20), (20, 21), (21, 22), (22, 23), (23, 24), (24, 25), (25, 160), (26, 27), (26, 164), (27, 28), (28, 29), (29, 30), (30, 31), (31, 32), (32, 33), (34, 35), (35, 36), (36, 37), (37, 38), (38, 39), (39, 40), (40, 41), (41, 161), (42, 43), (43, 44), (44, 45), (45, 46), (46, 47), (47, 48), (48, 49), (49, 162), (50, 168), (51, 166), (52, 165), (53, 74), (54, 73), (55, 58), (56, 167), (57, 82), (58, 59), (59, 60), (60, 61), (61, 62), (62, 63), (63, 64), (64, 65), (65, 165), (66, 67), (66, 168), (67, 68), (68, 69), (69, 70), (70, 71), (71, 72), (72, 73), (74, 75), (75, 76), (76, 77), (77, 78), (78, 79), (79, 80), (80, 81), (81, 166), (82, 83), (83, 84), (84, 85), (85, 86), (86, 87), (87, 88), (88, 89), (89, 167), (90, 172), (91, 170), (92, 169), (93, 114), (94, 113), (95, 98), (96, 171), (97, 122), (98, 99), (99, 100), (100, 101), (101, 102), (102, 103), (103, 104), (104, 105), (105, 169), (106, 107), (106, 172), (107, 108), (108, 109), (109, 110), (110, 111), (111, 112), (112, 113), (114, 115), (115, 116), (116, 117), (117, 118), (118, 119), (119, 120), (120, 121), (121, 170), (122, 123), (123, 124), (124, 125), (125, 126), (126, 127), (127, 128), (128, 129), (129, 171), (130, 174), (131, 173), (132, 144), (133, 136), (134, 175), (135, 152), (136, 137), (137, 138), (138, 139), (139, 140), (140, 141), (141, 142), (142, 143), (143, 173), (144, 145), (145, 146), (146, 147), (147, 148), (148, 149), (149, 150), (150, 151), (151, 174), (152, 153), (153, 154), (154, 155), (155, 156), (156, 157), (157, 158), (158, 159), (159, 175)])
me_plane.attributes.new('sharp_edge', 'BOOLEAN', 'EDGE').data.foreach_set('value', [ (min(e.vertices), max(e.vertices)) in _k for e in me_plane.edges])
_uv = me_plane.uv_layers.new(name='UVMap')
_uv.uv.foreach_set('vector', [0.0, 0.0, 0.0, 0.0, 0.0, 0.0, 0.0, 0.0, 0.0, 0.0, 0.0, 0.0, 0.0, 0.0, 0.0, 0.0, 0.0, 0.0, 0.0, 0.0, 0.0, 0.0, 0.0, 0.0, 0.0, 0.0, 0.0, 0.0, 0.0, 0.0, 0.0, 0.0, 0.0, 0.0, 0.0, 0.0, 0.0, 0.0, 0.0, 0.0, 0.0, 0.0, 0.0, 0.0, 0.0, 0.0, 0.0, 0.0, 0.0, 0.0, 0.0, 0.0, 0.0, 0.0, 0.0, 0.0, 0.0, 0.0, 0.0, 0.0, 0.0, 0.0, 0.0, 0.0, 0.0, 0.0, 0.0, 0.0, 0.0, 0.0, 0.0, 0.0, 0.0, 0.0, 0.0, 0.0, 0.0, 0.0, 0.0, 0.0, 0.0, 0.0, 0.0, 0.0, 0.0, 0.0, 0.0, 0.0, 0.0, 0.0, 0.0, 0.0, 0.0, 0.0, 0.0, 0.0, 0.0, 0.0, 0.0, 0.0, 0.0, 0.0, 0.0, 0.0, 0.0, 0.0, 0.0, 0.0, 0.0, 0.0, 0.0, 0.0, 0.0, 0.0, 0.0, 0.0, 0.0, 0.0, 0.0, 0.0, 0.0, 0.0, 0.0, 0.0, 0.0, 0.0, 0.0, 0.0, 0.0, 0.0, 0.0, 0.0, 0.0, 0.0, 0.0, 0.0, 0.0, 0.0, 0.0, 0.0, 0.0, 0.0, 0.0, 0.0, 0.0, 0.0, 0.0, 0.0, 0.0, 0.0, 0.0, 0.0, 0.0, 0.0, 0.0, 0.0, 0.0, 0.0, 0.0, 0.0, 0.0, 0.0, 0.0, 0.0, 0.0, 0.0, 0.0, 0.0, 0.0, 0.0, 0.0, 0.0, 0.0, 0.0, 0.0, 0.0, 0.0, 0.0, 0.0, 0.0, 0.0, 0.0, 0.0, 0.0, 0.0, 0.0, 0.0, 0.0, 0.0, 0.0, 0.0, 0.0, 0.0, 0.0, 0.0, 0.0, 0.0, 0.0, 0.0, 0.0, 0.0, 0.0, 0.0, 0.0, 0.0, 0.0, 0.0, 0.0, 0.0, 0.0, 0.0, 0.0, 0.0, 0.0, 0.0, 0.0, 0.0, 0.0, 0.0, 0.0, 0.0, 0.0, 0.0, 0.0, 0.0, 0.0, 0.0, 0.0, 0.0, 0.0, 0.0, 0.0, 0.0, 0.0, 0.0, 0.0, 0.0, 0.0, 0.0, 0.0, 0.0, 0.0, 0.0, 0.0, 0.0, 0.0, 0.0, 0.0, 0.0, 0.0, 0.0, 0.0, 0.0, 0.0, 0.0, 0.0, 0.0, 0.0, 0.0, 0.0, 0.0, 0.0, 0.0, 0.0, 0.0, 0.0, 0.0, 0.0, 0.0, 0.0, 0.0, 0.0, 0.0, 0.0, 0.0, 0.0, 0.0, 0.0, 0.0, 0.0, 0.0, 0.0, 0.0, 0.0, 0.0, 0.0, 0.0, 0.0, 0.0, 0.0, 0.0, 0.0, 0.0, 0.0, 0.0, 0.0, 0.0, 0.0, 0.0, 0.0, 0.0, 0.0, 0.0, 0.0, 0.0, 0.0, 0.0, 0.0, 0.0, 0.0, 0.0, 0.0, 0.0, 0.0, 0.0, 0.0, 0.0, 0.0, 0.0, 0.0, 0.0, 0.0, 0.0, 0.0, 0.0, 0.0, 0.0, 0.0, 0.0, 0.0, 0.0, 0.0, 0.0, 0.0, 0.0, 0.0, 0.0, 0.0, 0.0, 0.0, 0.0, 0.0, 0.0, 0.0, 0.0, 0.0, 0.0, 0.0, 0.0, 0.0, 0.0, 0.0, 0.0, 0.0, 0.0, 0.0, 0.0, 0.0, 0.0, 0.0, 0.0, 0.0, 0.0, 0.0, 0.0, 0.0, 0.0, 0.0, 0.0, 0.0, 0.0, 0.0, 0.0, 0.0, 0.0, 0.0, 0.0, 0.0, 0.0, 0.0, 0.0, 0.0, 0.0, 0.0, 0.0, 0.0, 0.0, 0.0, 0.0, 0.0, 0.0, 0.0, 0.0, 0.0, 0.0, 0.0, 0.0, 0.0, 0.0, 0.0, 0.0, 0.0, 0.0, 0.0, 0.0, 0.0, 0.0, 0.0, 0.0, 0.0, 0.0, 0.0, 0.0, 0.0, 0.0, 0.0, 0.0, 0.0, 0.0, 0.0, 0.0, 0.0, 0.0, 0.0, 0.0, 0.0, 0.0, 0.0, 0.0, 0.0, 0.0, 0.0, 0.0, 0.0, 0.0, 0.0, 0.0, 0.0, 0.0, 0.0, 0.0, 0.0, 0.0, 0.0, 0.0, 0.0, 0.0, 0.0, 0.0, 0.0, 0.0, 0.0, 0.0, 0.0, 0.0, 0.0, 0.0, 0.0, 0.0, 0.0, 0.0, 0.0, 0.0, 0.0, 0.0, 0.0, 0.0, 0.0, 0.0, 0.0, 0.0, 0.0, 0.0, 0.0, 0.0, 0.0, 0.0, 0.0, 0.0, 0.0, 0.0, 0.0, 0.0, 0.0, 0.0, 0.0, 0.0, 0.0, 0.0, 0.0, 0.0, 0.0, 0.0, 0.0, 0.0, 0.0, 0.0, 0.0, 0.0, 0.0, 0.0, 0.0, 0.0, 0.0, 0.0, 0.0, 0.0, 0.0, 0.0, 0.0, 0.0, 0.0, 0.0, 0.0, 0.0, 0.0, 0.0, 0.0, 0.0, 0.0, 0.0, 0.0, 0.0, 0.0, 0.0, 0.0, 0.0, 0.0, 0.0, 0.0, 0.0, 0.0, 0.0, 0.0, 0.0, 0.0, 0.0, 0.0, 0.0, 0.0, 0.0, 0.0, 0.0, 0.0, 0.0, 0.0, 0.0, 0.0, 0.0, 0.0, 0.0, 0.0, 0.0, 0.0, 0.0, 0.0, 0.0, 0.0, 0.0, 0.0, 0.0, 0.0, 0.0, 0.0, 0.0, 0.0, 0.0, 0.0, 0.0, 0.0, 0.0, 0.0, 0.0, 0.0, 0.0, 0.0, 0.0, 0.0, 0.0, 0.0, 0.0, 0.0, 0.0, 0.0, 0.0, 0.0, 0.0, 0.0, 0.0, 0.0, 0.0, 0.0, 0.0, 0.0, 0.0, 0.0, 0.0, 0.0, 0.0, 0.0, 0.0, 0.0, 0.0, 0.0, 0.0, 0.0, 0.0, 0.0, 0.0, 0.0, 0.0, 0.0, 0.0, 0.0, 0.0, 0.0, 0.0, 0.0, 0.0, 0.0, 0.0, 0.0, 0.0, 0.0, 0.0, 0.0, 0.0, 0.0, 0.0, 0.0, 0.0, 0.0, 0.0, 0.0, 0.0, 0.0, 0.0, 0.0, 0.0, 0.0, 0.0, 0.0, 0.0, 0.0, 0.0, 0.0, 0.0, 0.0, 0.0, 0.0, 0.0, 0.0, 0.0, 0.0, 0.0, 0.0, 0.0, 0.0, 0.0, 0.0, 0.0, 0.0, 0.0, 0.0, 0.0, 0.0, 0.0, 0.0, 0.0, 0.0, 0.0, 0.0, 0.0, 0.0, 0.0, 0.0, 0.0, 0.0, 0.0, 0.0, 0.0, 0.0, 0.0, 0.0, 0.0, 0.0, 0.0, 0.0, 0.0, 0.0, 0.0, 0.0, 0.0, 0.0, 0.0, 0.0, 0.0, 0.0, 0.0, 0.0, 0.0, 0.0, 0.0, 0.0, 0.0, 0.0, 0.0, 0.0, 0.0, 0.0, 0.0, 0.0, 0.0, 0.0, 0.0, 0.0, 0.0, 0.0, 0.0, 0.0, 0.0, 0.0, 0.0, 0.0, 0.0, 0.0, 0.0, 0.0, 0.0, 0.0, 0.0, 0.0, 0.0, 0.0, 0.0, 0.0, 0.0, 0.0, 0.0, 0.0, 0.0, 0.0, 0.0, 0.0, 0.0, 0.0, 0.0, 0.0, 0.0, 0.0, 0.0, 0.0, 0.0, 0.0, 0.0, 0.0, 0.0, 0.0, 0.0, 0.0, 0.0, 0.0, 0.0, 0.0, 0.0, 0.0, 0.0, 0.0, 0.0, 0.0, 0.0, 0.0, 0.0, 0.0, 0.0, 0.0, 0.0, 0.0, 0.0, 0.0, 0.0, 0.0, 0.0, 0.0, 0.0, 0.0, 0.0, 0.0, 0.0, 0.0, 0.0, 0.0, 0.0, 0.0, 0.0, 0.0, 0.0, 0.0, 0.0, 0.0, 0.0, 0.0, 0.0, 0.0, 0.0, 0.0, 0.0, 0.0, 0.0, 0.0, 0.0, 0.0, 0.0, 0.0, 0.0, 0.0, 0.0, 0.0, 0.0, 0.0, 0.0, 0.0, 0.0, 0.0, 0.0, 0.0, 0.0, 0.0, 0.0, 0.0, 0.0, 0.0, 0.0, 0.0, 0.0, 0.0, 0.0, 0.0, 0.0, 0.0, 0.0, 0.0, 0.0, 0.0, 0.0, 0.0, 0.0, 0.0, 0.0, 0.0, 0.0, 0.0, 0.0, 0.0, 0.0, 0.0, 0.0, 0.0, 0.0, 0.0, 0.0, 0.0, 0.0, 0.0, 0.0, 0.0, 0.0, 0.0, 0.0, 0.0, 0.0, 0.0, 0.0, 0.0, 0.0, 0.0, 0.0, 0.0, 0.0, 0.0, 0.0, 0.0, 0.0, 0.0, 0.0, 0.0, 0.0, 0.0, 0.0, 0.0, 0.0, 0.0, 0.0, 0.0, 0.0, 0.0, 0.0, 0.0, 0.0, 0.0, 0.0, 0.0, 0.0, 0.0, 0.0, 0.0, 0.0, 0.0, 0.0, 0.0, 0.0, 0.0, 0.0, 0.0, 0.0, 0.0, 0.0, 0.0, 0.0, 0.0, 0.0, 0.0, 0.0, 0.0, 0.0, 0.0, 0.0, 0.0, 0.0, 0.0, 0.0, 0.0, 0.0, 0.0, 0.0, 0.0, 0.0, 0.0, 0.0, 0.0, 0.0, 0.0, 0.0, 0.0, 0.0, 0.0, 0.0, 0.0, 0.0, 0.0, 0.0, 0.0, 0.0, 0.0, 0.0, 0.0, 0.0, 0.0, 0.0, 0.0, 0.0, 0.0, 0.0, 0.0, 0.0, 0.0, 0.0, 0.0, 0.0, 0.0, 0.0, 0.0, 0.0, 0.0, 0.0, 0.0, 0.0, 0.0, 0.0, 0.0, 0.0, 0.0, 0.0, 0.0, 0.0, 0.0, 0.0, 0.0, 0.0, 0.0, 0.0, 0.0, 0.0, 0.0, 0.0, 0.0, 0.0, 0.0, 0.0, 0.0, 0.0, 0.0, 0.0, 0.0, 0.0, 0.0, 0.0, 0.0, 0.0, 0.0, 0.0, 0.0, 0.0, 0.0, 0.0, 0.0, 0.0, 0.0, 0.0, 0.0, 0.0, 0.0, 0.0, 0.0, 0.0, 0.0, 0.0, 0.0, 0.0, 0.0, 0.0, 0.0, 0.0, 0.0, 0.0, 0.0, 0.0, 0.0, 0.0, 0.0, 0.0, 0.0, 0.0, 0.0, 0.0, 0.0, 0.0, 0.0, 0.0, 0.0, 0.0, 0.0, 0.0, 0.0, 0.0, 0.0, 0.0, 0.0, 0.0, 0.0, 0.0, 0.0, 0.0, 0.0, 0.0, 0.0, 0.0, 0.0, 0.0, 0.0, 0.0, 0.0, 0.0, 0.0, 0.0, 0.0, 0.0, 0.0, 0.0, 0.0, 0.0, 0.0, 0.0, 0.0, 0.0, 0.0, 0.0, 0.0, 0.0, 0.0, 0.0, 0.0, 0.0, 0.0, 0.0, 0.0, 0.0, 0.0, 0.0, 0.0, 0.0, 0.0, 0.0, 0.0, 0.0, 0.0, 0.0, 0.0, 0.0, 0.0, 0.0, 0.0, 0.0, 0.0, 0.0, 0.0, 0.0, 0.0, 0.0, 0.0, 0.0, 0.0, 0.0, 0.0, 0.0, 0.0, 0.0, 0.0, 0.0, 0.0, 0.0, 0.0, 0.0, 0.0, 0.0, 0.0, 0.0, 0.0, 0.0, 0.0, 0.0, 0.0, 0.0, 0.0, 0.0, 0.0, 0.0, 0.0, 0.0, 0.0, 0.0, 0.0, 0.0, 0.0, 0.0, 0.0, 0.0, 0.0, 0.0, 0.0, 0.0, 0.0, 0.0, 0.0, 0.0, 0.0, 0.0, 0.0, 0.0, 0.0, 0.0, 0.0, 0.0, 0.0, 0.0, 0.0, 0.0, 0.0, 0.0, 0.0, 0.0, 0.0, 0.0, 0.0, 0.0, 0.0, 0.0, 0.0, 0.0, 0.0, 0.0, 0.0, 0.0, 0.0, 0.0, 0.0, 0.0, 0.0, 0.0, 0.0, 0.0, 0.0, 0.0, 0.0, 0.0, 0.0, 0.0, 0.0, 0.0, 0.0, 0.0, 0.0, 0.0, 0.0, 0.0, 0.0, 0.0, 0.0, 0.0, 0.0, 0.0, 0.0, 0.0, 0.0, 0.0, 0.0, 0.0, 0.0, 0.0, 0.0, 0.0, 0.0, 0.0, 0.0, 0.0, 0.0, 0.0, 0.0, 0.0, 0.0, 0.0, 0.0, 0.0, 0.0, 0.0, 0.0, 0.0, 0.0, 0.0, 0.0, 0.0, 0.0, 0.0, 0.0, 0.0, 0.0, 0.0, 0.0, 0.0, 0.0, 0.0, 0.0, 0.0, 0.0, 0.0, 0.0, 0.0, 0.0, 0.0, 0.0, 0.0, 0.0, 0.0, 0.0, 0.0, 0.0, 0.0, 0.0, 0.0, 0.0, 0.0, 0.0, 0.0, 0.0, 0.0, 0.0, 0.0, 0.0, 0.0, 0.0, 0.0, 0.0, 0.0, 0.0, 0.0, 0.0, 0.0, 0.0, 0.0, 0.0, 0.0, 0.0, 0.0, 0.0, 0.0, 0.0, 0.0, 0.0, 0.0, 0.0, 0.0, 0.0, 0.0, 0.0, 0.0, 0.0, 0.0, 0.0, 0.0, 0.0, 0.0, 0.0, 0.0, 0.0, 0.0, 0.0, 0.0, 0.0, 0.0, 0.0, 0.0, 0.0, 0.0, 0.0, 0.0, 0.0, 0.0, 0.0, 0.0, 0.0, 0.0, 0.0, 0.0, 0.0, 0.0, 0.0, 0.0, 0.0, 0.0, 0.0, 0.0, 0.0, 0.0, 0.0, 0.0, 0.0, 0.0, 0.0, 0.0, 0.0, 0.0, 0.0, 0.0, 0.0, 0.0, 0.0, 0.0, 0.0, 0.0, 0.0, 0.0, 0.0, 0.0, 0.0, 0.0, 0.0, 0.0, 0.0, 0.0, 0.0, 0.0, 0.0, 0.0, 0.0, 0.0, 0.0, 0.0, 0.0, 0.0, 0.0, 0.0, 0.0, 0.0, 0.0, 0.0, 0.0, 0.0, 0.0, 0.0, 0.0, 0.0, 0.0, 0.0, 0.0, 0.0, 0.0, 0.0, 0.0, 0.0, 0.0, 0.0, 0.0, 0.0, 0.0, 0.0, 0.0, 0.0, 0.0, 0.0, 0.0, 0.0, 0.0, 0.0, 0.0, 0.0, 0.0, 0.0, 0.0, 0.0, 0.0, 0.0, 0.0, 0.0, 0.0, 0.0, 0.0, 0.0, 0.0, 0.0, 0.0, 0.0, 0.0, 0.0, 0.0, 0.0, 0.0, 0.0, 0.0, 0.0, 0.0, 0.0, 0.0, 0.0, 0.0, 0.0, 0.0, 0.0, 0.0, 0.0, 0.0, 0.0, 0.0, 0.0, 0.0, 0.0, 0.0, 0.0, 0.0, 0.0, 0.0, 0.0, 0.0, 0.0, 0.0, 0.0, 0.0, 0.0, 0.0, 0.0, 0.0, 0.0, 0.0, 0.0, 0.0, 0.0, 0.0, 0.0, 0.0, 0.0, 0.0, 0.0, 0.0, 0.0, 0.0, 0.0, 0.0, 0.0, 0.0, 0.0, 0.0, 0.0, 0.0, 0.0, 0.0, 0.0, 0.0, 0.0, 0.0, 0.0, 0.0, 0.0, 0.0, 0.0, 0.0, 0.0, 0.0, 0.0, 0.0, 0.0, 0.0, 0.0, 0.0, 0.0, 0.0, 0.0, 0.0, 0.0, 0.0, 0.0, 0.0, 0.0, 0.0, 0.0, 0.0, 0.0, 0.0, 0.0, 0.0, 0.0, 0.0, 0.0, 0.0, 0.0, 0.0, 0.0, 0.0, 0.0, 0.0, 0.0, 0.0, 0.0, 0.0, 0.0, 0.0, 0.0, 0.0, 0.0, 0.0, 0.0, 0.0, 0.0, 0.0, 0.0, 0.0, 0.0, 0.0, 0.0, 0.0, 0.0, 0.0, 0.0, 0.0, 0.0, 0.0, 0.0, 0.0, 0.0, 0.0, 0.0, 0.0, 0.0, 0.0, 0.0, 0.0, 0.0, 0.0, 0.0, 0.0, 0.0, 0.0, 0.0, 0.0, 0.0, 0.0, 0.0, 0.0, 0.0, 0.0, 0.0, 0.0, 0.0, 0.0, 0.0, 0.0, 0.0, 0.0, 0.0, 0.0, 0.0, 0.0, 0.0, 0.0, 0.0, 0.0, 0.0, 0.0, 0.0, 0.0, 0.0, 0.0, 0.0, 0.0, 0.0, 0.0, 0.0, 0.0, 0.0, 0.0, 0.0, 0.0, 0.0, 0.0, 0.0, 0.0, 0.0, 0.0, 0.0, 0.0, 0.0, 0.0, 0.0, 0.0, 0.0, 0.0, 0.0, 0.0, 0.0, 0.0, 0.0, 0.0, 0.0, 0.0, 0.0, 0.0, 0.0, 0.0, 0.0, 0.0, 0.0, 0.0, 0.0, 0.0, 0.0, 0.0, 0.0, 0.0, 0.0, 0.0, 0.0, 0.0, 0.0, 0.0, 0.0, 0.0, 0.0, 0.0, 0.0, 0.0, 0.0, 0.0, 0.0, 0.0, 0.0, 0.0, 0.0, 0.0, 0.0, 0.0, 0.0, 0.0, 0.0, 0.0, 0.0, 0.0, 0.0, 0.0, 0.0, 0.0, 0.0, 0.0, 0.0, 0.0, 0.0, 0.0, 0.0, 0.0, 0.0, 0.0, 0.0, 0.0, 0.0, 0.0, 0.0, 0.0, 0.0, 0.0, 0.0, 0.0, 0.0, 0.0, 0.0, 0.0, 0.0, 0.0, 0.0, 0.0, 0.0, 0.0, 0.0, 0.0, 0.0, 0.0, 0.0, 0.0, 0.0, 0.0, 0.0, 0.0, 0.0, 0.0, 0.0, 0.0, 0.0, 0.0, 0.0, 0.0, 0.0, 0.0, 0.0, 0.0, 0.0, 0.0, 0.0, 0.0, 0.0, 0.0, 0.0, 0.0, 0.0, 0.0, 0.0, 0.0, 0.0, 0.0, 0.0, 0.0, 0.0, 0.0, 0.0, 0.0, 0.0, 0.0, 0.0, 0.0, 0.0, 0.0, 0.0, 0.0, 0.0, 0.0, 0.0, 0.0, 0.0, 0.0, 0.0, 0.0, 0.0, 0.0, 0.0, 0.0, 0.0, 0.0, 0.0, 0.0, 0.0, 0.0, 0.0, 0.0, 0.0, 0.0, 0.0, 0.0, 0.0, 0.0, 0.0, 0.0, 0.0, 0.0, 0.0, 0.0, 0.0, 0.0, 0.0, 0.0, 0.0, 0.0, 0.0, 0.0, 0.0, 0.0, 0.0, 0.0, 0.0, 0.0, 0.0, 0.0, 0.0, 0.0, 0.0, 0.0, 0.0, 0.0, 0.0, 0.0, 0.0, 0.0, 0.0, 0.0, 0.0, 0.0, 0.0, 0.0, 0.0, 0.0, 0.0, 0.0, 0.0, 0.0, 0.0, 0.0, 0.0, 0.0, 0.0, 0.0, 0.0, 0.0, 0.0, 0.0, 0.0, 0.0, 0.0, 0.0, 0.0, 0.0, 0.0, 0.0, 0.0, 0.0, 0.0, 0.0, 0.0, 0.0, 0.0, 0.0, 0.0, 0.0, 0.0, 0.0, 0.0, 0.0, 0.0, 0.0, 0.0, 0.0, 0.0, 0.0, 0.0, 0.0, 0.0, 0.0, 0.0, 0.0, 0.0, 0.0, 0.0, 0.0, 0.0, 0.0, 0.0, 0.0, 0.0, 0.0, 0.0, 0.0, 0.0, 0.0, 0.0, 0.0, 0.0, 0.0, 0.0, 0.0, 0.0, 0.0, 0.0, 0.0, 0.0, 0.0, 0.0, 0.0, 0.0, 0.0, 0.0, 0.0, 0.0, 0.0, 0.0, 0.0, 0.0, 0.0, 0.0, 0.0, 0.0, 0.0, 0.0, 0.0, 0.0, 0.0, 0.0, 0.0, 0.0, 0.0, 0.0, 0.0, 0.0, 0.0, 0.0, 0.0, 0.0, 0.0, 0.0, 0.0, 0.0, 0.0, 0.0, 0.0, 0.0, 0.0, 0.0, 0.0, 0.0, 0.0, 0.0, 0.0, 0.0, 0.0, 0.0, 0.0, 0.0, 0.0, 0.0, 0.0, 0.0, 0.0, 0.0, 0.0, 0.0, 0.0, 0.0, 0.0, 0.0, 0.0, 0.0, 0.0, 0.0, 0.0, 0.0, 0.0, 0.0, 0.0, 0.0, 0.0, 0.0, 0.0, 0.0, 0.0, 0.0, 0.0, 0.0, 0.0, 0.0, 0.0, 0.0, 0.0, 0.0, 0.0, 0.0, 0.0, 0.0, 0.0, 0.0, 0.0, 0.0, 0.0, 0.0, 0.0, 0.0, 0.0, 0.0, 0.0, 0.0, 0.0, 0.0, 0.0, 0.0, 0.0, 0.0, 0.0, 0.0, 0.0, 0.0, 0.0, 0.0, 0.0, 0.0, 0.0, 0.0, 0.0, 0.0, 0.0, 0.0, 0.0, 0.0, 0.0, 0.0, 0.0, 0.0, 0.0, 0.0, 0.0, 0.0, 0.0, 0.0, 0.0, 0.0, 0.0, 0.0, 0.0, 0.0, 0.0, 0.0, 0.0, 0.0, 0.0, 0.0, 0.0, 0.0, 0.0, 0.0, 0.0, 0.0, 0.0, 0.0, 0.0, 0.0, 0.0, 0.0, 0.0, 0.0, 0.0, 0.0, 0.0, 0.0, 0.0, 0.0, 0.0, 0.0, 0.0, 0.0, 0.0, 0.0, 0.0, 0.0, 0.0, 0.0, 0.0, 0.0, 0.0, 0.0, 0.0, 0.0, 0.0, 0.0, 0.0, 0.0, 0.0, 0.0, 0.0, 0.0, 0.0, 0.0, 0.0, 0.0, 0.0, 0.0, 0.0, 0.0, 0.0, 0.0, 0.0, 0.0, 0.0, 0.0, 0.0, 0.0, 0.0, 0.0, 0.0, 0.0, 0.0, 0.0, 0.0, 0.0, 0.0, 0.0, 0.0, 0.0, 0.0, 0.0, 0.0, 0.0, 0.0, 0.0, 0.0, 0.0, 0.0, 0.0, 0.0, 0.0, 0.0, 0.0, 0.0, 0.0, 0.0, 0.0, 0.0, 0.0, 0.0, 0.0, 0.0, 0.0, 0.0, 0.0, 0.0, 0.0, 0.0, 0.0, 0.0, 0.0, 0.0, 0.0, 0.0, 0.0, 0.0, 0.0, 0.0, 0.0, 0.0, 0.0, 0.0, 0.0, 0.0, 0.0, 0.0, 0.0, 0.0, 0.0, 0.0, 0.0, 0.0, 0.0, 0.0, 0.0, 0.0, 0.0, 0.0, 0.0, 0.0, 0.0, 0.0, 0.0, 0.0, 0.0, 0.0, 0.0, 0.0, 0.0, 0.0, 0.0, 0.0, 0.0, 0.0, 0.0, 0.0, 0.0, 0.0, 0.0, 0.0, 0.0, 0.0, 0.0, 0.0, 0.0, 0.0, 0.0, 0.0, 0.0, 0.0, 0.0, 0.0, 0.0, 0.0, 0.0, 0.0, 0.0, 0.0, 0.0, 0.0, 0.0, 0.0, 0.0, 0.0, 0.0, 0.0, 0.0, 0.0, 0.0, 0.0, 0.0, 0.0, 0.0, 0.0, 0.0, 0.0, 0.0, 0.0, 0.0, 0.0, 0.0, 0.0, 0.0, 0.0, 0.0, 0.0, 0.0, 0.0, 0.0, 0.0, 0.0, 0.0, 0.0, 0.0, 0.0, 0.0, 0.0, 0.0, 0.0, 0.0, 0.0, 0.0, 0.0, 0.0, 0.0, 0.0, 0.0, 0.0, 0.0, 0.0, 0.0, 0.0, 0.0, 0.0, 0.0, 0.0, 0.0, 0.0, 0.0, 0.0, 0.0, 0.0, 0.0, 0.0, 0.0, 0.0, 0.0, 0.0, 0.0, 0.0, 0.0, 0.0, 0.0, 0.0, 0.0, 0.0, 0.0, 0.0, 0.0, 0.0, 0.0, 0.0, 0.0, 0.0, 0.0, 0.0, 0.0, 0.0, 0.0, 0.0, 0.0, 0.0, 0.0, 0.0, 0.0, 0.0, 0.0, 0.0, 0.0, 0.0, 0.0, 0.0, 0.0, 0.0, 0.0, 0.0, 0.0, 0.0, 0.0, 0.0, 0.0, 0.0, 0.0, 0.0, 0.0, 0.0, 0.0, 0.0, 0.0, 0.0, 0.0, 0.0, 0.0, 0.0, 0.0, 0.0, 0.0, 0.0, 0.0, 0.0, 0.0, 0.0, 0.0, 0.0, 0.0, 0.0, 0.0, 0.0, 0.0, 0.0, 0.0, 0.0, 0.0, 0.0, 0.0, 0.0, 0.0, 0.0, 0.0, 0.0, 0.0, 0.0, 0.0, 0.0, 0.0, 0.0, 0.0, 0.0, 0.0, 0.0, 0.0, 0.0, 0.0, 0.0, 0.0, 0.0, 0.0, 0.0, 0.0, 0.0, 0.0, 0.0, 0.0, 0.0, 0.0, 0.0, 0.0, 0.0, 0.0, 0.0, 0.0, 0.0, 0.0, 0.0, 0.0, 0.0, 0.0, 0.0, 0.0, 0.0, 0.0, 0.0, 0.0, 0.0, 0.0, 0.0, 0.0, 0.0, 0.0, 0.0, 0.0, 0.0, 0.0, 0.0, 0.0, 0.0, 0.0, 0.0, 0.0, 0.0, 0.0, 0.0, 0.0, 0.0, 0.0, 0.0, 0.0, 0.0, 0.0, 0.0, 0.0, 0.0, 0.0, 0.0, 0.0, 0.0, 0.0, 0.0, 0.0, 0.0, 0.0, 0.0, 0.0, 0.0, 0.0, 0.0, 0.0, 0.0, 0.0, 0.0, 0.0, 0.0, 0.0, 0.0, 0.0, 0.0, 0.0, 0.0, 0.0, 0.0, 0.0, 0.0, 0.0, 0.0, 0.0, 0.0, 0.0, 0.0, 0.0, 0.0, 0.0, 0.0, 0.0, 0.0, 0.0, 0.0, 0.0, 0.0, 0.0, 0.0, 0.0, 0.0, 0.0, 0.0, 0.0, 0.0, 0.0, 0.0, 0.0, 0.0, 0.0, 0.0, 0.0, 0.0, 0.0, 0.0, 0.0, 0.0, 0.0, 0.0, 0.0, 0.0, 0.0, 0.0, 0.0, 0.0, 0.0, 0.0, 0.0, 0.0, 0.0, 0.0, 0.0, 0.0, 0.0, 0.0, 0.0, 0.0, 0.0, 0.0, 0.0, 0.0, 0.0, 0.0, 0.0, 0.0, 0.0, 0.0, 0.0, 0.0, 0.0, 0.0])
me_plane.use_remesh_preserve_volume = False
me_plane.use_remesh_preserve_attributes = False
me_plane.use_mirror_vertex_groups = False
me_plane.update()
me_torus = bpy.data.meshes.new('Torus')
me_torus.from_pydata([(1.231, -4.745e-05, 0.001744), (1.198, -4.745e-05, 0.1248), (1.108, -4.745e-05, 0.2149), (0.9985, -4.555e-06, 0.2498), (0.8728, -7.752e-06, 0.2162), (0.9993, -2.234e-06, -0.2497), (1.121, -1.155e-05, -0.2153), (1.211, -1.432e-05, -0.1239), (1.206, 0.3231, 0.0001549), (1.157, 0.31, 0.1248), (1.081, 0.2895, 0.2159), (0.9626, 0.2579, 0.2495), (0.8421, 0.2256, 0.2161), (0.9659, 0.2588, -0.25), (1.084, 0.2906, -0.2158), (1.169, 0.3132, -0.1237), (1.075, 0.6206, 0.000806), (1.037, 0.5989, 0.1248), (0.9671, 0.5584, 0.2158), (0.8639, 0.4988, 0.2497), (0.7557, 0.4363, 0.2162), (0.866, 0.5, -0.25), (0.9723, 0.5614, -0.2158), (1.053, 0.6081, -0.1249), (0.8702, 0.8703, 0.001744), (0.8469, 0.847, 0.1248), (0.7832, 0.7833, 0.2149), (0.7024, 0.7025, 0.2491), (0.6169, 0.6169, 0.2162), (0.7066, 0.7066, -0.2497), (0.7922, 0.7923, -0.2152), (0.8591, 0.8591, -0.1247), (0.6153, 1.066, 0.001744), (0.6051, 1.048, 0.1249), (0.5538, 0.9593, 0.2149), (0.4983, 0.8632, 0.2496), (0.4371, 0.7571, 0.2164), (0.4996, 0.8653, -0.2497), (0.5605, 0.9709, -0.2154), (0.6044, 1.047, -0.1235), (0.3206, 1.197, 0.001021), (0.3099, 1.157, 0.1248), (0.2884, 1.076, 0.2155), (0.258, 0.9628, 0.2496), (0.226, 0.8433, 0.2163), (0.2588, 0.9659, -0.25), (0.2902, 1.083, -0.2154), (0.3134, 1.17, -0.1239), (-0.0001145, 1.231, 0.001744), (-0.0001145, 1.198, 0.1248), (-0.0001145, 1.108, 0.2149), (-2.186e-05, 0.9971, 0.2496), (-1.448e-06, 0.8748, 0.2165), (-3.936e-06, 0.9995, -0.2498), (-3.131e-05, 1.12, -0.2151), (-1.918e-06, 1.216, -0.1249), (-0.3187, 1.189, 0.001744), (-0.3141, 1.172, 0.125), (-0.2868, 1.07, 0.2149), (-0.2581, 0.963, 0.2496), (-0.2254, 0.8409, 0.216), (-0.2586, 0.9651, -0.2497), (-0.2902, 1.083, -0.2154), (-0.3128, 1.167, -0.1234), (-0.6224, 1.078, 0.0004726), (-0.599, 1.037, 0.1248), (-0.5576, 0.9656, 0.2156), (-0.4981, 0.8627, 0.2495), (-0.4363, 0.7556, 0.2162), (-0.5, 0.866, -0.25), (-0.5609, 0.9715, -0.2156), (-0.6045, 1.047, -0.1235), (-0.8705, 0.8703, 0.001744), (-0.8471, 0.847, 0.1248), (-0.7834, 0.7833, 0.2149), (-0.7065, 0.7065, 0.2499), (-0.6179, 0.6179, 0.2164), (-0.7068, 0.7068, -0.2499), (-0.7944, 0.7944, -0.2161), (-0.8601, 0.8601, -0.125), (-1.066, 0.6154, 0.001744), (-1.046, 0.6037, 0.1249), (-0.9595, 0.5538, 0.2149), (-0.8627, 0.498, 0.2495), (-0.7547, 0.4357, 0.2161), (-0.8658, 0.4999, -0.2499), (-0.97, 0.56, -0.215), (-1.053, 0.608, -0.1249), (-1.2, 0.3215, 0.0007028), (-1.157, 0.31, 0.1248), (-1.086, 0.291, 0.2165), (-0.9605, 0.2573, 0.2492), (-0.8434, 0.226, 0.2163), (-0.9659, 0.2588, -0.25), (-1.085, 0.2906, -0.2159), (-1.173, 0.3143, -0.1246), (-1.231, -4.734e-05, 0.001744), (-1.198, -4.734e-05, 0.1248), (-1.108, -4.735e-05, 0.2149), (-0.9947, -1.639e-05, 0.2493), (-0.874, -3.487e-06, 0.2164), (-0.9997, -9.134e-07, -0.2499), (-1.124, -2.51e-06, -0.2162), (-1.209, -1.826e-05, -0.1236), (-1.189, -0.3186, 0.001744), (-1.175, -0.3148, 0.125), (-1.07, -0.2868, 0.2149), (-0.9656, -0.2587, 0.25), (-0.8444, -0.2262, 0.2164), (-0.9652, -0.2586, -0.2497), (-1.084, -0.2904, -0.2156), (-1.167, -0.3127, -0.1233), (-1.066, -0.6155, 0.001744), (-1.046, -0.6042, 0.1249), (-0.9595, -0.5539, 0.2149), (-0.866, -0.5, 0.25), (-0.7565, -0.4368, 0.2163), (-0.866, -0.5, -0.25), (-0.9699, -0.56, -0.215), (-1.046, -0.6038, -0.1233), (-0.8705, -0.8704, 0.001744), (-0.8471, -0.8471, 0.1248), (-0.7834, -0.7834, 0.2149), (-0.7045, -0.7045, 0.2495), (-0.6167, -0.6167, 0.2162), (-0.7066, -0.7066, -0.2497), (-0.7946, -0.7945, -0.2161), (-0.8595, -0.8595, -0.1248), (-0.6214, -1.076, 0.00066), (-0.599, -1.037, 0.1248), (-0.5577, -0.9658, 0.2156), (-0.4996, -0.8653, 0.2499), (-0.4361, -0.7552, 0.2162), (-0.5, -0.866, -0.25), (-0.5623, -0.974, -0.2164), (-0.6068, -1.051, -0.1244), (-0.3187, -1.189, 0.001744), (-0.3144, -1.173, 0.125), (-0.2868, -1.07, 0.2149), (-0.2567, -0.958, 0.2489), (-0.2263, -0.8446, 0.2164), (-0.2586, -0.9652, -0.2497), (-0.2906, -1.085, -0.2159), (-0.3146, -1.174, -0.1248), (-0.0001145, -1.231, 0.001744), (-0.0001145, -1.198, 0.1248), (-0.0001145, -1.108, 0.2149), (-7.102e-05, -0.9905, 0.2487), (-2.78e-05, -0.8717, 0.2161), (-5.838e-06, -0.9992, -0.2497), (-2.57e-05, -1.121, -0.2154), (-4.912e-05, -1.209, -0.1234), (0.3234, -1.207, 2.874e-05), (0.3099, -1.157, 0.1248), (0.2894, -1.08, 0.2159), (0.2568, -0.9588, 0.249), (0.2262, -0.8444, 0.2164), (0.2588, -0.9659, -0.25), (0.2909, -1.086, -0.2162), (0.3128, -1.168, -0.1235), (0.6153, -1.066, 0.001744), (0.6068, -1.051, 0.125), (0.5538, -0.9594, 0.2149), (0.4987, -0.8637, 0.2496), (0.437, -0.757, 0.2164), (0.4999, -0.8658, -0.2499), (0.5624, -0.9742, -0.2165), (0.6021, -1.043, -0.1226), (0.8702, -0.8704, 0.001744), (0.8469, -0.8471, 0.1248), (0.7832, -0.7834, 0.2149), (0.7066, -0.7066, 0.2499), (0.6181, -0.6182, 0.2164), (0.7067, -0.7067, -0.2498), (0.7943, -0.7943, -0.216), (0.8552, -0.8553, -0.1236), (1.075, -0.6206, 0.0008067), (1.037, -0.599, 0.1248), (0.9703, -0.5602, 0.2161), (0.8602, -0.4967, 0.2491), (0.756, -0.4365, 0.2163), (0.866, -0.5, -0.25), (0.972, -0.5612, -0.2157), (1.052, -0.6072, -0.1246), (1.189, -0.3186, 0.001744), (1.172, -0.3141, 0.125), (1.07, -0.2868, 0.2149), (0.9651, -0.2586, 0.2499), (0.8429, -0.2259, 0.2162), (0.965, -0.2586, -0.2497), (1.085, -0.2907, -0.2159), (1.166, -0.3124, -0.1231)], [], [(1, 9, 10, 2), (2, 10, 11, 3), (3, 11, 12, 4), (5, 13, 14, 6), (6, 14, 15, 7), (7, 15, 8, 0), (8, 16, 17, 9), (9, 17, 18, 10), (10, 18, 19, 11), (11, 19, 20, 12), (13, 21, 22, 14), (14, 22, 23, 15), (15, 23, 16, 8), (16, 24, 25, 17), (17, 25, 26, 18), (18, 26, 27, 19), (19, 27, 28, 20), (21, 29, 30, 22), (22, 30, 31, 23), (23, 31, 24, 16), (24, 32, 33, 25), (25, 33, 34, 26), (26, 34, 35, 27), (27, 35, 36, 28), (29, 37, 38, 30), (30, 38, 39, 31), (31, 39, 32, 24), (32, 40, 41, 33), (33, 41, 42, 34), (34, 42, 43, 35), (35, 43, 44, 36), (37, 45, 46, 38), (38, 46, 47, 39), (39, 47, 40, 32), (40, 48, 49, 41), (41, 49, 50, 42), (42, 50, 51, 43), (43, 51, 52, 44), (45, 53, 54, 46), (46, 54, 55, 47), (47, 55, 48, 40), (48, 56, 57, 49), (49, 57, 58, 50), (50, 58, 59, 51), (51, 59, 60, 52), (53, 61, 62, 54), (54, 62, 63, 55), (55, 63, 56, 48), (56, 64, 65, 57), (57, 65, 66, 58), (58, 66, 67, 59), (59, 67, 68, 60), (61, 69, 70, 62), (62, 70, 71, 63), (63, 71, 64, 56), (64, 72, 73, 65), (65, 73, 74, 66), (66, 74, 75, 67), (67, 75, 76, 68), (69, 77, 78, 70), (70, 78, 79, 71), (71, 79, 72, 64), (72, 80, 81, 73), (73, 81, 82, 74), (74, 82, 83, 75), (75, 83, 84, 76), (77, 85, 86, 78), (78, 86, 87, 79), (79, 87, 80, 72), (80, 88, 89, 81), (81, 89, 90, 82), (82, 90, 91, 83), (83, 91, 92, 84), (85, 93, 94, 86), (86, 94, 95, 87), (87, 95, 88, 80), (88, 96, 97, 89), (89, 97, 98, 90), (90, 98, 99, 91), (91, 99, 100, 92), (93, 101, 102, 94), (94, 102, 103, 95), (95, 103, 96, 88), (96, 104, 105, 97), (97, 105, 106, 98), (98, 106, 107, 99), (99, 107, 108, 100), (101, 109, 110, 102), (102, 110, 111, 103), (103, 111, 104, 96), (104, 112, 113, 105), (105, 113, 114, 106), (106, 114, 115, 107), (107, 115, 116, 108), (109, 117, 118, 110), (110, 118, 119, 111), (111, 119, 112, 104), (112, 120, 121, 113), (113, 121, 122, 114), (114, 122, 123, 115), (115, 123, 124, 116), (117, 125, 126, 118), (118, 126, 127, 119), (119, 127, 120, 112), (120, 128, 129, 121), (121, 129, 130, 122), (122, 130, 131, 123), (123, 131, 132, 124), (125, 133, 134, 126), (126, 134, 135, 127), (127, 135, 128, 120), (128, 136, 137, 129), (129, 137, 138, 130), (130, 138, 139, 131), (131, 139, 140, 132), (133, 141, 142, 134), (134, 142, 143, 135), (135, 143, 136, 128), (136, 144, 145, 137), (137, 145, 146, 138), (138, 146, 147, 139), (139, 147, 148, 140), (141, 149, 150, 142), (142, 150, 151, 143), (143, 151, 144, 136), (144, 152, 153, 145), (145, 153, 154, 146), (146, 154, 155, 147), (147, 155, 156, 148), (149, 157, 158, 150), (150, 158, 159, 151), (151, 159, 152, 144), (152, 160, 161, 153), (153, 161, 162, 154), (154, 162, 163, 155), (155, 163, 164, 156), (157, 165, 166, 158), (158, 166, 167, 159), (159, 167, 160, 152), (160, 168, 169, 161), (161, 169, 170, 162), (162, 170, 171, 163), (163, 171, 172, 164), (165, 173, 174, 166), (166, 174, 175, 167), (167, 175, 168, 160), (168, 176, 177, 169), (169, 177, 178, 170), (170, 178, 179, 171), (171, 179, 180, 172), (173, 181, 182, 174), (174, 182, 183, 175), (175, 183, 176, 168), (176, 184, 185, 177), (177, 185, 186, 178), (178, 186, 187, 179), (179, 187, 188, 180), (181, 189, 190, 182), (182, 190, 191, 183), (183, 191, 184, 176), (184, 0, 1, 185), (185, 1, 2, 186), (186, 2, 3, 187), (187, 3, 4, 188), (189, 5, 6, 190), (190, 6, 7, 191), (191, 7, 0, 184), (0, 8, 9, 1)])
me_torus.polygons.foreach_set('use_smooth', [True] * 168)
_uv = me_torus.uv_layers.new(name='UVMap')
_uv.uv.foreach_set('vector', [0.5, 0.5833, 0.5417, 0.5833, 0.5417, 0.6667, 0.5, 0.6667, 0.5, 0.6667, 0.5417, 0.6667, 0.5417, 0.75, 0.5, 0.75, 0.5, 0.75, 0.5417, 0.75, 0.5417, 0.8333, 0.5, 0.8333, 0.5, 0.25, 0.5417, 0.25, 0.5417, 0.3333, 0.5, 0.3333, 0.5, 0.3333, 0.5417, 0.3333, 0.5417, 0.4167, 0.5, 0.4167, 0.5, 0.4167, 0.5417, 0.4167, 0.5417, 0.5, 0.5, 0.5, 0.5417, 0.5, 0.5833, 0.5, 0.5833, 0.5833, 0.5417, 0.5833, 0.5417, 0.5833, 0.5833, 0.5833, 0.5833, 0.6667, 0.5417, 0.6667, 0.5417, 0.6667, 0.5833, 0.6667, 0.5833, 0.75, 0.5417, 0.75, 0.5417, 0.75, 0.5833, 0.75, 0.5833, 0.8333, 0.5417, 0.8333, 0.5417, 0.25, 0.5833, 0.25, 0.5833, 0.3333, 0.5417, 0.3333, 0.5417, 0.3333, 0.5833, 0.3333, 0.5833, 0.4167, 0.5417, 0.4167, 0.5417, 0.4167, 0.5833, 0.4167, 0.5833, 0.5, 0.5417, 0.5, 0.5833, 0.5, 0.625, 0.5, 0.625, 0.5833, 0.5833, 0.5833, 0.5833, 0.5833, 0.625, 0.5833, 0.625, 0.6667, 0.5833, 0.6667, 0.5833, 0.6667, 0.625, 0.6667, 0.625, 0.75, 0.5833, 0.75, 0.5833, 0.75, 0.625, 0.75, 0.625, 0.8333, 0.5833, 0.8333, 0.5833, 0.25, 0.625, 0.25, 0.625, 0.3333, 0.5833, 0.3333, 0.5833, 0.3333, 0.625, 0.3333, 0.625, 0.4167, 0.5833, 0.4167, 0.5833, 0.4167, 0.625, 0.4167, 0.625, 0.5, 0.5833, 0.5, 0.625, 0.5, 0.6667, 0.5, 0.6667, 0.5833, 0.625, 0.5833, 0.625, 0.5833, 0.6667, 0.5833, 0.6667, 0.6667, 0.625, 0.6667, 0.625, 0.6667, 0.6667, 0.6667, 0.6667, 0.75, 0.625, 0.75, 0.625, 0.75, 0.6667, 0.75, 0.6667, 0.8333, 0.625, 0.8333, 0.625, 0.25, 0.6667, 0.25, 0.6667, 0.3333, 0.625, 0.3333, 0.625, 0.3333, 0.6667, 0.3333, 0.6667, 0.4167, 0.625, 0.4167, 0.625, 0.4167, 0.6667, 0.4167, 0.6667, 0.5, 0.625, 0.5, 0.6667, 0.5, 0.7083, 0.5, 0.7083, 0.5833, 0.6667, 0.5833, 0.6667, 0.5833, 0.7083, 0.5833, 0.7083, 0.6667, 0.6667, 0.6667, 0.6667, 0.6667, 0.7083, 0.6667, 0.7083, 0.75, 0.6667, 0.75, 0.6667, 0.75, 0.7083, 0.75, 0.7083, 0.8333, 0.6667, 0.8333, 0.6667, 0.25, 0.7083, 0.25, 0.7083, 0.3333, 0.6667, 0.3333, 0.6667, 0.3333, 0.7083, 0.3333, 0.7083, 0.4167, 0.6667, 0.4167, 0.6667, 0.4167, 0.7083, 0.4167, 0.7083, 0.5, 0.6667, 0.5, 0.7083, 0.5, 0.75, 0.5, 0.75, 0.5833, 0.7083, 0.5833, 0.7083, 0.5833, 0.75, 0.5833, 0.75, 0.6667, 0.7083, 0.6667, 0.7083, 0.6667, 0.75, 0.6667, 0.75, 0.75, 0.7083, 0.75, 0.7083, 0.75, 0.75, 0.75, 0.75, 0.8333, 0.7083, 0.8333, 0.7083, 0.25, 0.75, 0.25, 0.75, 0.3333, 0.7083, 0.3333, 0.7083, 0.3333, 0.75, 0.3333, 0.75, 0.4167, 0.7083, 0.4167, 0.7083, 0.4167, 0.75, 0.4167, 0.75, 0.5, 0.7083, 0.5, 0.75, 0.5, 0.7917, 0.5, 0.7917, 0.5833, 0.75, 0.5833, 0.75, 0.5833, 0.7917, 0.5833, 0.7917, 0.6667, 0.75, 0.6667, 0.75, 0.6667, 0.7917, 0.6667, 0.7917, 0.75, 0.75, 0.75, 0.75, 0.75, 0.7917, 0.75, 0.7917, 0.8333, 0.75, 0.8333, 0.75, 0.25, 0.7917, 0.25, 0.7917, 0.3333, 0.75, 0.3333, 0.75, 0.3333, 0.7917, 0.3333, 0.7917, 0.4167, 0.75, 0.4167, 0.75, 0.4167, 0.7917, 0.4167, 0.7917, 0.5, 0.75, 0.5, 0.7917, 0.5, 0.8333, 0.5, 0.8333, 0.5833, 0.7917, 0.5833, 0.7917, 0.5833, 0.8333, 0.5833, 0.8333, 0.6667, 0.7917, 0.6667, 0.7917, 0.6667, 0.8333, 0.6667, 0.8333, 0.75, 0.7917, 0.75, 0.7917, 0.75, 0.8333, 0.75, 0.8333, 0.8333, 0.7917, 0.8333, 0.7917, 0.25, 0.8333, 0.25, 0.8333, 0.3333, 0.7917, 0.3333, 0.7917, 0.3333, 0.8333, 0.3333, 0.8333, 0.4167, 0.7917, 0.4167, 0.7917, 0.4167, 0.8333, 0.4167, 0.8333, 0.5, 0.7917, 0.5, 0.8333, 0.5, 0.875, 0.5, 0.875, 0.5833, 0.8333, 0.5833, 0.8333, 0.5833, 0.875, 0.5833, 0.875, 0.6667, 0.8333, 0.6667, 0.8333, 0.6667, 0.875, 0.6667, 0.875, 0.75, 0.8333, 0.75, 0.8333, 0.75, 0.875, 0.75, 0.875, 0.8333, 0.8333, 0.8333, 0.8333, 0.25, 0.875, 0.25, 0.875, 0.3333, 0.8333, 0.3333, 0.8333, 0.3333, 0.875, 0.3333, 0.875, 0.4167, 0.8333, 0.4167, 0.8333, 0.4167, 0.875, 0.4167, 0.875, 0.5, 0.8333, 0.5, 0.875, 0.5, 0.9167, 0.5, 0.9167, 0.5833, 0.875, 0.5833, 0.875, 0.5833, 0.9167, 0.5833, 0.9167, 0.6667, 0.875, 0.6667, 0.875, 0.6667, 0.9167, 0.6667, 0.9167, 0.75, 0.875, 0.75, 0.875, 0.75, 0.9167, 0.75, 0.9167, 0.8333, 0.875, 0.8333, 0.875, 0.25, 0.9167, 0.25, 0.9167, 0.3333, 0.875, 0.3333, 0.875, 0.3333, 0.9167, 0.3333, 0.9167, 0.4167, 0.875, 0.4167, 0.875, 0.4167, 0.9167, 0.4167, 0.9167, 0.5, 0.875, 0.5, 0.9167, 0.5, 0.9583, 0.5, 0.9583, 0.5833, 0.9167, 0.5833, 0.9167, 0.5833, 0.9583, 0.5833, 0.9583, 0.6667, 0.9167, 0.6667, 0.9167, 0.6667, 0.9583, 0.6667, 0.9583, 0.75, 0.9167, 0.75, 0.9167, 0.75, 0.9583, 0.75, 0.9583, 0.8333, 0.9167, 0.8333, 0.9167, 0.25, 0.9583, 0.25, 0.9583, 0.3333, 0.9167, 0.3333, 0.9167, 0.3333, 0.9583, 0.3333, 0.9583, 0.4167, 0.9167, 0.4167, 0.9167, 0.4167, 0.9583, 0.4167, 0.9583, 0.5, 0.9167, 0.5, 0.9583, 0.5, 1.0, 0.5, 1.0, 0.5833, 0.9583, 0.5833, 0.9583, 0.5833, 1.0, 0.5833, 1.0, 0.6667, 0.9583, 0.6667, 0.9583, 0.6667, 1.0, 0.6667, 1.0, 0.75, 0.9583, 0.75, 0.9583, 0.75, 1.0, 0.75, 1.0, 0.8333, 0.9583, 0.8333, 0.9583, 0.25, 1.0, 0.25, 1.0, 0.3333, 0.9583, 0.3333, 0.9583, 0.3333, 1.0, 0.3333, 1.0, 0.4167, 0.9583, 0.4167, 0.9583, 0.4167, 1.0, 0.4167, 1.0, 0.5, 0.9583, 0.5, 8.882e-16, 0.5, 0.04167, 0.5, 0.04167, 0.5833, 8.882e-16, 0.5833, 8.882e-16, 0.5833, 0.04167, 0.5833, 0.04167, 0.6667, 8.882e-16, 0.6667, 8.882e-16, 0.6667, 0.04167, 0.6667, 0.04167, 0.75, 8.882e-16, 0.75, 8.882e-16, 0.75, 0.04167, 0.75, 0.04167, 0.8333, 8.882e-16, 0.8333, 8.882e-16, 0.25, 0.04167, 0.25, 0.04167, 0.3333, 8.882e-16, 0.3333, 8.882e-16, 0.3333, 0.04167, 0.3333, 0.04167, 0.4167, 8.882e-16, 0.4167, 8.882e-16, 0.4167, 0.04167, 0.4167, 0.04167, 0.5, 8.882e-16, 0.5, 0.04167, 0.5, 0.08333, 0.5, 0.08333, 0.5833, 0.04167, 0.5833, 0.04167, 0.5833, 0.08333, 0.5833, 0.08333, 0.6667, 0.04167, 0.6667, 0.04167, 0.6667, 0.08333, 0.6667, 0.08333, 0.75, 0.04167, 0.75, 0.04167, 0.75, 0.08333, 0.75, 0.08333, 0.8333, 0.04167, 0.8333, 0.04167, 0.25, 0.08333, 0.25, 0.08333, 0.3333, 0.04167, 0.3333, 0.04167, 0.3333, 0.08333, 0.3333, 0.08333, 0.4167, 0.04167, 0.4167, 0.04167, 0.4167, 0.08333, 0.4167, 0.08333, 0.5, 0.04167, 0.5, 0.08333, 0.5, 0.125, 0.5, 0.125, 0.5833, 0.08333, 0.5833, 0.08333, 0.5833, 0.125, 0.5833, 0.125, 0.6667, 0.08333, 0.6667, 0.08333, 0.6667, 0.125, 0.6667, 0.125, 0.75, 0.08333, 0.75, 0.08333, 0.75, 0.125, 0.75, 0.125, 0.8333, 0.08333, 0.8333, 0.08333, 0.25, 0.125, 0.25, 0.125, 0.3333, 0.08333, 0.3333, 0.08333, 0.3333, 0.125, 0.3333, 0.125, 0.4167, 0.08333, 0.4167, 0.08333, 0.4167, 0.125, 0.4167, 0.125, 0.5, 0.08333, 0.5, 0.125, 0.5, 0.1667, 0.5, 0.1667, 0.5833, 0.125, 0.5833, 0.125, 0.5833, 0.1667, 0.5833, 0.1667, 0.6667, 0.125, 0.6667, 0.125, 0.6667, 0.1667, 0.6667, 0.1667, 0.75, 0.125, 0.75, 0.125, 0.75, 0.1667, 0.75, 0.1667, 0.8333, 0.125, 0.8333, 0.125, 0.25, 0.1667, 0.25, 0.1667, 0.3333, 0.125, 0.3333, 0.125, 0.3333, 0.1667, 0.3333, 0.1667, 0.4167, 0.125, 0.4167, 0.125, 0.4167, 0.1667, 0.4167, 0.1667, 0.5, 0.125, 0.5, 0.1667, 0.5, 0.2083, 0.5, 0.2083, 0.5833, 0.1667, 0.5833, 0.1667, 0.5833, 0.2083, 0.5833, 0.2083, 0.6667, 0.1667, 0.6667, 0.1667, 0.6667, 0.2083, 0.6667, 0.2083, 0.75, 0.1667, 0.75, 0.1667, 0.75, 0.2083, 0.75, 0.2083, 0.8333, 0.1667, 0.8333, 0.1667, 0.25, 0.2083, 0.25, 0.2083, 0.3333, 0.1667, 0.3333, 0.1667, 0.3333, 0.2083, 0.3333, 0.2083, 0.4167, 0.1667, 0.4167, 0.1667, 0.4167, 0.2083, 0.4167, 0.2083, 0.5, 0.1667, 0.5, 0.2083, 0.5, 0.25, 0.5, 0.25, 0.5833, 0.2083, 0.5833, 0.2083, 0.5833, 0.25, 0.5833, 0.25, 0.6667, 0.2083, 0.6667, 0.2083, 0.6667, 0.25, 0.6667, 0.25, 0.75, 0.2083, 0.75, 0.2083, 0.75, 0.25, 0.75, 0.25, 0.8333, 0.2083, 0.8333, 0.2083, 0.25, 0.25, 0.25, 0.25, 0.3333, 0.2083, 0.3333, 0.2083, 0.3333, 0.25, 0.3333, 0.25, 0.4167, 0.2083, 0.4167, 0.2083, 0.4167, 0.25, 0.4167, 0.25, 0.5, 0.2083, 0.5, 0.25, 0.5, 0.2917, 0.5, 0.2917, 0.5833, 0.25, 0.5833, 0.25, 0.5833, 0.2917, 0.5833, 0.2917, 0.6667, 0.25, 0.6667, 0.25, 0.6667, 0.2917, 0.6667, 0.2917, 0.75, 0.25, 0.75, 0.25, 0.75, 0.2917, 0.75, 0.2917, 0.8333, 0.25, 0.8333, 0.25, 0.25, 0.2917, 0.25, 0.2917, 0.3333, 0.25, 0.3333, 0.25, 0.3333, 0.2917, 0.3333, 0.2917, 0.4167, 0.25, 0.4167, 0.25, 0.4167, 0.2917, 0.4167, 0.2917, 0.5, 0.25, 0.5, 0.2917, 0.5, 0.3333, 0.5, 0.3333, 0.5833, 0.2917, 0.5833, 0.2917, 0.5833, 0.3333, 0.5833, 0.3333, 0.6667, 0.2917, 0.6667, 0.2917, 0.6667, 0.3333, 0.6667, 0.3333, 0.75, 0.2917, 0.75, 0.2917, 0.75, 0.3333, 0.75, 0.3333, 0.8333, 0.2917, 0.8333, 0.2917, 0.25, 0.3333, 0.25, 0.3333, 0.3333, 0.2917, 0.3333, 0.2917, 0.3333, 0.3333, 0.3333, 0.3333, 0.4167, 0.2917, 0.4167, 0.2917, 0.4167, 0.3333, 0.4167, 0.3333, 0.5, 0.2917, 0.5, 0.3333, 0.5, 0.375, 0.5, 0.375, 0.5833, 0.3333, 0.5833, 0.3333, 0.5833, 0.375, 0.5833, 0.375, 0.6667, 0.3333, 0.6667, 0.3333, 0.6667, 0.375, 0.6667, 0.375, 0.75, 0.3333, 0.75, 0.3333, 0.75, 0.375, 0.75, 0.375, 0.8333, 0.3333, 0.8333, 0.3333, 0.25, 0.375, 0.25, 0.375, 0.3333, 0.3333, 0.3333, 0.3333, 0.3333, 0.375, 0.3333, 0.375, 0.4167, 0.3333, 0.4167, 0.3333, 0.4167, 0.375, 0.4167, 0.375, 0.5, 0.3333, 0.5, 0.375, 0.5, 0.4167, 0.5, 0.4167, 0.5833, 0.375, 0.5833, 0.375, 0.5833, 0.4167, 0.5833, 0.4167, 0.6667, 0.375, 0.6667, 0.375, 0.6667, 0.4167, 0.6667, 0.4167, 0.75, 0.375, 0.75, 0.375, 0.75, 0.4167, 0.75, 0.4167, 0.8333, 0.375, 0.8333, 0.375, 0.25, 0.4167, 0.25, 0.4167, 0.3333, 0.375, 0.3333, 0.375, 0.3333, 0.4167, 0.3333, 0.4167, 0.4167, 0.375, 0.4167, 0.375, 0.4167, 0.4167, 0.4167, 0.4167, 0.5, 0.375, 0.5, 0.4167, 0.5, 0.4583, 0.5, 0.4583, 0.5833, 0.4167, 0.5833, 0.4167, 0.5833, 0.4583, 0.5833, 0.4583, 0.6667, 0.4167, 0.6667, 0.4167, 0.6667, 0.4583, 0.6667, 0.4583, 0.75, 0.4167, 0.75, 0.4167, 0.75, 0.4583, 0.75, 0.4583, 0.8333, 0.4167, 0.8333, 0.4167, 0.25, 0.4583, 0.25, 0.4583, 0.3333, 0.4167, 0.3333, 0.4167, 0.3333, 0.4583, 0.3333, 0.4583, 0.4167, 0.4167, 0.4167, 0.4167, 0.4167, 0.4583, 0.4167, 0.4583, 0.5, 0.4167, 0.5, 0.4583, 0.5, 0.5, 0.5, 0.5, 0.5833, 0.4583, 0.5833, 0.4583, 0.5833, 0.5, 0.5833, 0.5, 0.6667, 0.4583, 0.6667, 0.4583, 0.6667, 0.5, 0.6667, 0.5, 0.75, 0.4583, 0.75, 0.4583, 0.75, 0.5, 0.75, 0.5, 0.8333, 0.4583, 0.8333, 0.4583, 0.25, 0.5, 0.25, 0.5, 0.3333, 0.4583, 0.3333, 0.4583, 0.3333, 0.5, 0.3333, 0.5, 0.4167, 0.4583, 0.4167, 0.4583, 0.4167, 0.5, 0.4167, 0.5, 0.5, 0.4583, 0.5, 0.5, 0.5, 0.5417, 0.5, 0.5417, 0.5833, 0.5, 0.5833])
me_torus.use_remesh_preserve_volume = False
me_torus.use_remesh_preserve_attributes = False
me_torus.use_mirror_vertex_groups = False
me_torus.update()
me_cube_001 = bpy.data.meshes.new('Cube.001')
me_cube_001.from_pydata([(-0.2598, -0.2598, -0.2439), (-0.2598, -0.2598, 0.2598), (-0.2598, 0.2598, -0.2439), (-0.2598, 0.2598, 0.2598), (0.2598, -0.2598, -0.2439), (0.2598, -0.2598, 0.2598), (0.2598, 0.2598, -0.2439), (0.2598, 0.2598, 0.2598), (-0.2928, 0.1562, -0.2722), (-0.3071, 0.04573, -0.284), (-0.3071, -0.04573, -0.284), (-0.2928, -0.1562, -0.2722), (-0.2998, -0.2998, -0.1655), (-0.3138, -0.3138, -0.04595), (-0.3138, -0.3138, 0.04953), (-0.2898, -0.2898, 0.1744), (-0.2903, -0.1542, 0.2872), (-0.3071, -0.04573, 0.296), (-0.3071, 0.04573, 0.2985), (-0.2903, 0.1542, 0.2891), (-0.2898, 0.2898, 0.1744), (-0.3138, 0.3138, 0.04953), (-0.3138, 0.3138, -0.04595), (-0.2998, 0.2998, -0.1655), (0.1573, 0.2914, -0.2725), (0.04661, 0.3037, -0.2856), (-0.04661, 0.3037, -0.2856), (-0.1573, 0.2914, -0.2725), (-0.1548, 0.2895, 0.2893), (-0.04661, 0.3037, 0.3002), (0.04661, 0.3037, 0.2973), (0.1548, 0.2895, 0.2878), (0.2898, 0.2898, 0.1744), (0.3138, 0.3138, 0.04953), (0.3138, 0.3138, -0.04595), (0.2998, 0.2998, -0.1655), (0.2928, -0.1562, -0.2722), (0.3071, -0.04573, -0.284), (0.3071, 0.04573, -0.284), (0.2928, 0.1562, -0.2722), (0.2903, 0.1542, 0.2887), (0.3071, 0.04573, 0.2985), (0.3071, -0.04573, 0.296), (0.2903, -0.1542, 0.2872), (0.2898, -0.2898, 0.1744), (0.3138, -0.3138, 0.04953), (0.3138, -0.3138, -0.04595), (0.2998, -0.2998, -0.1655), (-0.1573, -0.2914, -0.2725), (-0.04661, -0.3037, -0.2856), (0.04661, -0.3037, -0.2856), (0.1573, -0.2914, -0.2725), (0.1548, -0.2895, 0.2877), (0.04661, -0.3037, 0.2973), (-0.04661, -0.3037, 0.3002), (-0.1548, -0.2895, 0.2888), (0.1623, 0.1566, 0.3329), (0.1912, 0.04996, 0.3354), (0.1912, -0.04996, 0.3356), (0.1623, -0.1566, 0.3321), (0.05328, 0.1818, 0.3379), (0.01034, 0.007971, 0.2852), (0.01034, -0.007971, 0.2852), (0.05328, -0.1818, 0.3376), (-0.05328, 0.1818, 0.3413), (-0.01034, 0.007971, 0.2869), (-0.01034, -0.007971, 0.2867), (-0.05328, -0.1818, 0.3376), (-0.1623, 0.1566, 0.3373), (-0.1912, 0.04996, 0.3395), (-0.1912, -0.04996, 0.3362), (-0.1623, -0.1566, 0.3324), (-0.18, 0.1731, -0.3191), (-0.1916, 0.05037, -0.3432), (-0.1916, -0.05037, -0.3432), (-0.18, -0.1731, -0.3191), (-0.05375, 0.1822, -0.3454), (-0.05918, 0.05401, -0.369), (-0.05918, -0.05401, -0.369), (-0.05375, -0.1822, -0.3454), (0.05375, 0.1822, -0.3454), (0.05918, 0.05401, -0.369), (0.05918, -0.05401, -0.369), (0.05375, -0.1822, -0.3454), (0.18, 0.1731, -0.3191), (0.1916, 0.05037, -0.3432), (0.1916, -0.05037, -0.3432), (0.18, -0.1731, -0.3191), (0.176, -0.3598, -0.1759), (0.05037, -0.3848, -0.1812), (-0.05037, -0.3848, -0.1812), (-0.176, -0.3598, -0.1759), (0.1822, -0.3875, -0.05056), (0.05401, -0.4273, -0.05594), (-0.05401, -0.4273, -0.05594), (-0.1822, -0.3875, -0.05056), (0.1822, -0.3875, 0.05448), (0.05401, -0.4273, 0.0598), (-0.05401, -0.4273, 0.0598), (-0.1822, -0.3875, 0.05448), (0.175, -0.3589, 0.1852), (0.05037, -0.3848, 0.1911), (-0.05037, -0.3848, 0.1913), (-0.175, -0.3589, 0.1853), (0.3599, 0.1759, -0.1757), (0.3848, 0.05037, -0.1809), (0.3848, -0.05037, -0.1809), (0.3599, -0.1759, -0.1757), (0.3875, 0.1822, -0.05046), (0.4273, 0.05401, -0.05577), (0.4273, -0.05401, -0.05577), (0.3875, -0.1822, -0.05046), (0.3875, 0.1822, 0.05451), (0.4273, 0.05401, 0.05986), (0.4273, -0.05401, 0.05986), (0.3875, -0.1822, 0.05451), (0.359, 0.175, 0.1853), (0.3848, 0.05037, 0.1911), (0.3848, -0.05037, 0.1908), (0.359, -0.175, 0.1851), (-0.176, 0.3598, -0.1759), (-0.05037, 0.3848, -0.1812), (0.05037, 0.3848, -0.1812), (0.176, 0.3598, -0.1759), (-0.1822, 0.3875, -0.05056), (-0.05401, 0.4273, -0.05594), (0.05401, 0.4273, -0.05594), (0.1822, 0.3875, -0.05056), (-0.1822, 0.3875, 0.05448), (-0.05401, 0.4273, 0.0598), (0.05401, 0.4273, 0.0598), (0.1822, 0.3875, 0.05448), (-0.175, 0.3589, 0.1853), (-0.05037, 0.3848, 0.1913), (0.05037, 0.3848, 0.1911), (0.175, 0.3589, 0.1852), (-0.3599, -0.1759, -0.1757), (-0.3848, -0.05037, -0.1809), (-0.3848, 0.05037, -0.1809), (-0.3599, 0.1759, -0.1757), (-0.3875, -0.1822, -0.05046), (-0.4273, -0.05401, -0.05577), (-0.4273, 0.05401, -0.05577), (-0.3875, 0.1822, -0.05046), (-0.3875, -0.1822, 0.05451), (-0.4273, -0.05401, 0.05986), (-0.4273, 0.05401, 0.05986), (-0.3875, 0.1822, 0.05451), (-0.359, -0.175, 0.1851), (-0.3848, -0.05037, 0.1908), (-0.3848, 0.05037, 0.1911), (-0.359, 0.175, 0.1853), (0.0516, 0.04681, 0.3204), (0.0516, -0.04681, 0.3174), (-0.0516, 0.04681, 0.3233), (-0.0516, -0.04681, 0.3216), (0.01912, 0.01607, 0.2952), (0.01912, -0.01607, 0.2952), (-0.01912, -0.01607, 0.298), (-0.01912, 0.01607, 0.2986), (0.05725, 0.006367, 0.5585), (0.05419, -0.01344, 0.5525), (0.03222, 0.007798, 0.5629), (0.02962, -0.01137, 0.5578), (0.09816, -0.05658, 0.7958), (0.09201, -0.07627, 0.7822), (0.07706, -0.05697, 0.7963), (0.07419, -0.07232, 0.7907), (0.1123, -0.06773, 0.8283), (0.1018, -0.1011, 0.8054), (0.07648, -0.0684, 0.8292), (0.07161, -0.09443, 0.8197), (0.107, -0.09721, 0.8603), (0.1021, -0.1127, 0.8497), (0.09039, -0.09751, 0.8607), (0.08814, -0.1096, 0.8563), (0.01664, 0.02085, 0.4353), (0.04248, 0.0197, 0.4312), (0.04081, -6.292e-05, 0.4281), (0.01504, 0.001227, 0.4322), (0.07121, -0.03943, 0.67), (0.04993, -0.03625, 0.6771), (0.05286, -0.01925, 0.6827), (0.07585, -0.02012, 0.6796)], [], [(16, 17, 149, 148), (28, 29, 133, 132), (40, 41, 117, 116), (52, 53, 101, 100), (38, 85, 84, 39), (18, 69, 68, 19), (56, 57, 41, 40), (60, 152, 57, 56), (28, 68, 64, 29), (68, 69, 154, 64), (58, 59, 43, 42), (41, 57, 58, 42), (43, 59, 52, 5), (29, 64, 60, 30), (153, 63, 59, 58), (57, 152, 153, 58), (59, 63, 53, 52), (3, 19, 68, 28), (64, 154, 152, 60), (155, 67, 63, 153), (177, 176, 162, 160), (63, 67, 54, 53), (70, 71, 67, 155), (154, 69, 70, 155), (67, 71, 55, 54), (26, 76, 72, 27), (16, 71, 70, 17), (69, 18, 17, 70), (71, 16, 1, 55), (31, 56, 40, 7), (72, 73, 9, 8), (76, 77, 73, 72), (24, 84, 80, 25), (84, 85, 81, 80), (74, 75, 11, 10), (9, 73, 74, 10), (11, 75, 48, 0), (25, 80, 76, 26), (78, 79, 75, 74), (73, 77, 78, 74), (75, 79, 49, 48), (6, 39, 84, 24), (80, 81, 77, 76), (82, 83, 79, 78), (77, 81, 82, 78), (79, 83, 50, 49), (86, 87, 83, 82), (81, 85, 86, 82), (83, 87, 51, 50), (46, 92, 88, 47), (36, 87, 86, 37), (85, 38, 37, 86), (87, 36, 4, 51), (27, 72, 8, 2), (88, 89, 50, 51), (92, 93, 89, 88), (44, 100, 96, 45), (100, 101, 97, 96), (90, 91, 48, 49), (50, 89, 90, 49), (48, 91, 12, 0), (45, 96, 92, 46), (94, 95, 91, 90), (89, 93, 94, 90), (91, 95, 13, 12), (5, 52, 100, 44), (96, 97, 93, 92), (98, 99, 95, 94), (93, 97, 98, 94), (95, 99, 14, 13), (102, 103, 99, 98), (97, 101, 102, 98), (99, 103, 15, 14), (34, 108, 104, 35), (54, 55, 103, 102), (101, 53, 54, 102), (103, 55, 1, 15), (47, 88, 51, 4), (104, 105, 38, 39), (108, 109, 105, 104), (32, 116, 112, 33), (116, 117, 113, 112), (106, 107, 36, 37), (38, 105, 106, 37), (36, 107, 47, 4), (33, 112, 108, 34), (110, 111, 107, 106), (105, 109, 110, 106), (107, 111, 46, 47), (7, 40, 116, 32), (112, 113, 109, 108), (114, 115, 111, 110), (109, 113, 114, 110), (111, 115, 45, 46), (118, 119, 115, 114), (113, 117, 118, 114), (115, 119, 44, 45), (22, 124, 120, 23), (42, 43, 119, 118), (117, 41, 42, 118), (119, 43, 5, 44), (35, 104, 39, 6), (120, 121, 26, 27), (124, 125, 121, 120), (20, 132, 128, 21), (132, 133, 129, 128), (122, 123, 24, 25), (26, 121, 122, 25), (24, 123, 35, 6), (21, 128, 124, 22), (126, 127, 123, 122), (121, 125, 126, 122), (123, 127, 34, 35), (3, 28, 132, 20), (128, 129, 125, 124), (130, 131, 127, 126), (125, 129, 130, 126), (127, 131, 33, 34), (134, 135, 131, 130), (129, 133, 134, 130), (131, 135, 32, 33), (13, 140, 136, 12), (30, 31, 135, 134), (133, 29, 30, 134), (135, 31, 7, 32), (23, 120, 27, 2), (136, 137, 10, 11), (140, 141, 137, 136), (15, 148, 144, 14), (148, 149, 145, 144), (138, 139, 8, 9), (10, 137, 138, 9), (8, 139, 23, 2), (14, 144, 140, 13), (142, 143, 139, 138), (137, 141, 142, 138), (139, 143, 22, 23), (1, 16, 148, 15), (144, 145, 141, 140), (146, 147, 143, 142), (141, 145, 146, 142), (143, 147, 21, 22), (150, 151, 147, 146), (145, 149, 150, 146), (147, 151, 20, 21), (18, 19, 151, 150), (149, 17, 18, 150), (151, 19, 3, 20), (12, 136, 11, 0), (156, 157, 153, 152), (158, 159, 154, 155), (159, 156, 152, 154), (157, 158, 155, 153), (62, 66, 158, 157), (65, 61, 156, 159), (66, 65, 159, 158), (61, 62, 157, 156), (181, 180, 165, 167), (178, 177, 160, 161), (179, 178, 161, 163), (176, 179, 163, 162), (164, 166, 170, 168), (182, 181, 167, 166), (183, 182, 166, 164), (180, 183, 164, 165), (171, 169, 173, 175), (165, 164, 168, 169), (167, 165, 169, 171), (166, 167, 171, 170), (172, 174, 175, 173), (170, 171, 175, 174), (168, 170, 174, 172), (169, 168, 172, 173), (65, 66, 179, 176), (66, 62, 178, 179), (62, 61, 177, 178), (61, 65, 176, 177), (161, 160, 183, 180), (160, 162, 182, 183), (162, 163, 181, 182), (163, 161, 180, 181), (30, 60, 56, 31)])
me_cube_001.polygons.foreach_set('use_smooth', [True] * 182)
_k = set([(61, 62), (61, 65), (62, 66), (65, 66)])
me_cube_001.attributes.new('sharp_edge', 'BOOLEAN', 'EDGE').data.foreach_set('value', [ (min(e.vertices), max(e.vertices)) in _k for e in me_cube_001.edges])
_uv = me_cube_001.uv_layers.new(name='UVMap')
_uv.uv.foreach_set('vector', [0.625, 0.05556, 0.625, 0.1111, 0.5694, 0.1111, 0.5694, 0.05556, 0.625, 0.3056, 0.625, 0.3611, 0.5694, 0.3611, 0.5694, 0.3056, 0.625, 0.5556, 0.625, 0.6111, 0.5694, 0.6111, 0.5694, 0.5556, 0.625, 0.8056, 0.625, 0.8611, 0.5694, 0.8611, 0.5694, 0.8056, 0.375, 0.6111, 0.3194, 0.6111, 0.3194, 0.5556, 0.375, 0.5556, 0.875, 0.6111, 0.8194, 0.6111, 0.8194, 0.5556, 0.875, 0.5556, 0.6806, 0.5556, 0.6806, 0.6111, 0.625, 0.6111, 0.625, 0.5556, 0.7361, 0.5556, 0.7361, 0.6111, 0.6806, 0.6111, 0.6806, 0.5556, 0.8194, 0.5, 0.8194, 0.5556, 0.7639, 0.5556, 0.7639, 0.5, 0.8194, 0.5556, 0.8194, 0.6111, 0.7639, 0.6111, 0.7639, 0.5556, 0.6806, 0.6389, 0.6806, 0.6944, 0.625, 0.6944, 0.625, 0.6389, 0.625, 0.6111, 0.6806, 0.6111, 0.6806, 0.6389, 0.625, 0.6389, 0.625, 0.6944, 0.6806, 0.6944, 0.6806, 0.75, 0.625, 0.75, 0.7639, 0.5, 0.7639, 0.5556, 0.7361, 0.5556, 0.7361, 0.5, 0.7361, 0.6389, 0.7361, 0.6944, 0.6806, 0.6944, 0.6806, 0.6389, 0.6806, 0.6111, 0.7361, 0.6111, 0.7361, 0.6389, 0.6806, 0.6389, 0.6806, 0.6944, 0.7361, 0.6944, 0.7361, 0.75, 0.6806, 0.75, 0.875, 0.5, 0.875, 0.5556, 0.8194, 0.5556, 0.8194, 0.5, 0.7639, 0.5556, 0.7639, 0.6111, 0.7361, 0.6111, 0.7361, 0.5556, 0.7639, 0.6389, 0.7639, 0.6944, 0.7361, 0.6944, 0.7361, 0.6389, 0.7443, 0.6202, 0.7557, 0.6201, 0.7557, 0.6198, 0.7444, 0.62, 0.7361, 0.6944, 0.7639, 0.6944, 0.7639, 0.75, 0.7361, 0.75, 0.8194, 0.6389, 0.8194, 0.6944, 0.7639, 0.6944, 0.7639, 0.6389, 0.7639, 0.6111, 0.8194, 0.6111, 0.8194, 0.6389, 0.7639, 0.6389, 0.7639, 0.6944, 0.8194, 0.6944, 0.8194, 0.75, 0.7639, 0.75, 0.2361, 0.5, 0.2361, 0.5556, 0.1806, 0.5556, 0.1806, 0.5, 0.875, 0.6944, 0.8194, 0.6944, 0.8194, 0.6389, 0.875, 0.6389, 0.8194, 0.6111, 0.875, 0.6111, 0.875, 0.6389, 0.8194, 0.6389, 0.8194, 0.6944, 0.875, 0.6944, 0.875, 0.75, 0.8194, 0.75, 0.6806, 0.5, 0.6806, 0.5556, 0.625, 0.5556, 0.625, 0.5, 0.1806, 0.5556, 0.1806, 0.6111, 0.125, 0.6111, 0.125, 0.5556, 0.2361, 0.5556, 0.2361, 0.6111, 0.1806, 0.6111, 0.1806, 0.5556, 0.3194, 0.5, 0.3194, 0.5556, 0.2639, 0.5556, 0.2639, 0.5, 0.3194, 0.5556, 0.3194, 0.6111, 0.2639, 0.6111, 0.2639, 0.5556, 0.1806, 0.6389, 0.1806, 0.6944, 0.125, 0.6944, 0.125, 0.6389, 0.125, 0.6111, 0.1806, 0.6111, 0.1806, 0.6389, 0.125, 0.6389, 0.125, 0.6944, 0.1806, 0.6944, 0.1806, 0.75, 0.125, 0.75, 0.2639, 0.5, 0.2639, 0.5556, 0.2361, 0.5556, 0.2361, 0.5, 0.2361, 0.6389, 0.2361, 0.6944, 0.1806, 0.6944, 0.1806, 0.6389, 0.1806, 0.6111, 0.2361, 0.6111, 0.2361, 0.6389, 0.1806, 0.6389, 0.1806, 0.6944, 0.2361, 0.6944, 0.2361, 0.75, 0.1806, 0.75, 0.375, 0.5, 0.375, 0.5556, 0.3194, 0.5556, 0.3194, 0.5, 0.2639, 0.5556, 0.2639, 0.6111, 0.2361, 0.6111, 0.2361, 0.5556, 0.2639, 0.6389, 0.2639, 0.6944, 0.2361, 0.6944, 0.2361, 0.6389, 0.2361, 0.6111, 0.2639, 0.6111, 0.2639, 0.6389, 0.2361, 0.6389, 0.2361, 0.6944, 0.2639, 0.6944, 0.2639, 0.75, 0.2361, 0.75, 0.3194, 0.6389, 0.3194, 0.6944, 0.2639, 0.6944, 0.2639, 0.6389, 0.2639, 0.6111, 0.3194, 0.6111, 0.3194, 0.6389, 0.2639, 0.6389, 0.2639, 0.6944, 0.3194, 0.6944, 0.3194, 0.75, 0.2639, 0.75, 0.4861, 0.75, 0.4861, 0.8056, 0.4306, 0.8056, 0.4306, 0.75, 0.375, 0.6944, 0.3194, 0.6944, 0.3194, 0.6389, 0.375, 0.6389, 0.3194, 0.6111, 0.375, 0.6111, 0.375, 0.6389, 0.3194, 0.6389, 0.3194, 0.6944, 0.375, 0.6944, 0.375, 0.75, 0.3194, 0.75, 0.1806, 0.5, 0.1806, 0.5556, 0.125, 0.5556, 0.125, 0.5, 0.4306, 0.8056, 0.4306, 0.8611, 0.375, 0.8611, 0.375, 0.8056, 0.4861, 0.8056, 0.4861, 0.8611, 0.4306, 0.8611, 0.4306, 0.8056, 0.5694, 0.75, 0.5694, 0.8056, 0.5139, 0.8056, 0.5139, 0.75, 0.5694, 0.8056, 0.5694, 0.8611, 0.5139, 0.8611, 0.5139, 0.8056, 0.4306, 0.8889, 0.4306, 0.9444, 0.375, 0.9444, 0.375, 0.8889, 0.375, 0.8611, 0.4306, 0.8611, 0.4306, 0.8889, 0.375, 0.8889, 0.375, 0.9444, 0.4306, 0.9444, 0.4306, 1.0, 0.375, 1.0, 0.5139, 0.75, 0.5139, 0.8056, 0.4861, 0.8056, 0.4861, 0.75, 0.4861, 0.8889, 0.4861, 0.9444, 0.4306, 0.9444, 0.4306, 0.8889, 0.4306, 0.8611, 0.4861, 0.8611, 0.4861, 0.8889, 0.4306, 0.8889, 0.4306, 0.9444, 0.4861, 0.9444, 0.4861, 1.0, 0.4306, 1.0, 0.625, 0.75, 0.625, 0.8056, 0.5694, 0.8056, 0.5694, 0.75, 0.5139, 0.8056, 0.5139, 0.8611, 0.4861, 0.8611, 0.4861, 0.8056, 0.5139, 0.8889, 0.5139, 0.9444, 0.4861, 0.9444, 0.4861, 0.8889, 0.4861, 0.8611, 0.5139, 0.8611, 0.5139, 0.8889, 0.4861, 0.8889, 0.4861, 0.9444, 0.5139, 0.9444, 0.5139, 1.0, 0.4861, 1.0, 0.5694, 0.8889, 0.5694, 0.9444, 0.5139, 0.9444, 0.5139, 0.8889, 0.5139, 0.8611, 0.5694, 0.8611, 0.5694, 0.8889, 0.5139, 0.8889, 0.5139, 0.9444, 0.5694, 0.9444, 0.5694, 1.0, 0.5139, 1.0, 0.4861, 0.5, 0.4861, 0.5556, 0.4306, 0.5556, 0.4306, 0.5, 0.625, 0.8889, 0.625, 0.9444, 0.5694, 0.9444, 0.5694, 0.8889, 0.5694, 0.8611, 0.625, 0.8611, 0.625, 0.8889, 0.5694, 0.8889, 0.5694, 0.9444, 0.625, 0.9444, 0.625, 1.0, 0.5694, 1.0, 0.4306, 0.75, 0.4306, 0.8056, 0.375, 0.8056, 0.375, 0.75, 0.4306, 0.5556, 0.4306, 0.6111, 0.375, 0.6111, 0.375, 0.5556, 0.4861, 0.5556, 0.4861, 0.6111, 0.4306, 0.6111, 0.4306, 0.5556, 0.5694, 0.5, 0.5694, 0.5556, 0.5139, 0.5556, 0.5139, 0.5, 0.5694, 0.5556, 0.5694, 0.6111, 0.5139, 0.6111, 0.5139, 0.5556, 0.4306, 0.6389, 0.4306, 0.6944, 0.375, 0.6944, 0.375, 0.6389, 0.375, 0.6111, 0.4306, 0.6111, 0.4306, 0.6389, 0.375, 0.6389, 0.375, 0.6944, 0.4306, 0.6944, 0.4306, 0.75, 0.375, 0.75, 0.5139, 0.5, 0.5139, 0.5556, 0.4861, 0.5556, 0.4861, 0.5, 0.4861, 0.6389, 0.4861, 0.6944, 0.4306, 0.6944, 0.4306, 0.6389, 0.4306, 0.6111, 0.4861, 0.6111, 0.4861, 0.6389, 0.4306, 0.6389, 0.4306, 0.6944, 0.4861, 0.6944, 0.4861, 0.75, 0.4306, 0.75, 0.625, 0.5, 0.625, 0.5556, 0.5694, 0.5556, 0.5694, 0.5, 0.5139, 0.5556, 0.5139, 0.6111, 0.4861, 0.6111, 0.4861, 0.5556, 0.5139, 0.6389, 0.5139, 0.6944, 0.4861, 0.6944, 0.4861, 0.6389, 0.4861, 0.6111, 0.5139, 0.6111, 0.5139, 0.6389, 0.4861, 0.6389, 0.4861, 0.6944, 0.5139, 0.6944, 0.5139, 0.75, 0.4861, 0.75, 0.5694, 0.6389, 0.5694, 0.6944, 0.5139, 0.6944, 0.5139, 0.6389, 0.5139, 0.6111, 0.5694, 0.6111, 0.5694, 0.6389, 0.5139, 0.6389, 0.5139, 0.6944, 0.5694, 0.6944, 0.5694, 0.75, 0.5139, 0.75, 0.4861, 0.25, 0.4861, 0.3056, 0.4306, 0.3056, 0.4306, 0.25, 0.625, 0.6389, 0.625, 0.6944, 0.5694, 0.6944, 0.5694, 0.6389, 0.5694, 0.6111, 0.625, 0.6111, 0.625, 0.6389, 0.5694, 0.6389, 0.5694, 0.6944, 0.625, 0.6944, 0.625, 0.75, 0.5694, 0.75, 0.4306, 0.5, 0.4306, 0.5556, 0.375, 0.5556, 0.375, 0.5, 0.4306, 0.3056, 0.4306, 0.3611, 0.375, 0.3611, 0.375, 0.3056, 0.4861, 0.3056, 0.4861, 0.3611, 0.4306, 0.3611, 0.4306, 0.3056, 0.5694, 0.25, 0.5694, 0.3056, 0.5139, 0.3056, 0.5139, 0.25, 0.5694, 0.3056, 0.5694, 0.3611, 0.5139, 0.3611, 0.5139, 0.3056, 0.4306, 0.3889, 0.4306, 0.4444, 0.375, 0.4444, 0.375, 0.3889, 0.375, 0.3611, 0.4306, 0.3611, 0.4306, 0.3889, 0.375, 0.3889, 0.375, 0.4444, 0.4306, 0.4444, 0.4306, 0.5, 0.375, 0.5, 0.5139, 0.25, 0.5139, 0.3056, 0.4861, 0.3056, 0.4861, 0.25, 0.4861, 0.3889, 0.4861, 0.4444, 0.4306, 0.4444, 0.4306, 0.3889, 0.4306, 0.3611, 0.4861, 0.3611, 0.4861, 0.3889, 0.4306, 0.3889, 0.4306, 0.4444, 0.4861, 0.4444, 0.4861, 0.5, 0.4306, 0.5, 0.625, 0.25, 0.625, 0.3056, 0.5694, 0.3056, 0.5694, 0.25, 0.5139, 0.3056, 0.5139, 0.3611, 0.4861, 0.3611, 0.4861, 0.3056, 0.5139, 0.3889, 0.5139, 0.4444, 0.4861, 0.4444, 0.4861, 0.3889, 0.4861, 0.3611, 0.5139, 0.3611, 0.5139, 0.3889, 0.4861, 0.3889, 0.4861, 0.4444, 0.5139, 0.4444, 0.5139, 0.5, 0.4861, 0.5, 0.5694, 0.3889, 0.5694, 0.4444, 0.5139, 0.4444, 0.5139, 0.3889, 0.5139, 0.3611, 0.5694, 0.3611, 0.5694, 0.3889, 0.5139, 0.3889, 0.5139, 0.4444, 0.5694, 0.4444, 0.5694, 0.5, 0.5139, 0.5, 0.4861, 0.0, 0.4861, 0.05556, 0.4306, 0.05556, 0.4306, 0.0, 0.625, 0.3889, 0.625, 0.4444, 0.5694, 0.4444, 0.5694, 0.3889, 0.5694, 0.3611, 0.625, 0.3611, 0.625, 0.3889, 0.5694, 0.3889, 0.5694, 0.4444, 0.625, 0.4444, 0.625, 0.5, 0.5694, 0.5, 0.4306, 0.25, 0.4306, 0.3056, 0.375, 0.3056, 0.375, 0.25, 0.4306, 0.05556, 0.4306, 0.1111, 0.375, 0.1111, 0.375, 0.05556, 0.4861, 0.05556, 0.4861, 0.1111, 0.4306, 0.1111, 0.4306, 0.05556, 0.5694, 0.0, 0.5694, 0.05556, 0.5139, 0.05556, 0.5139, 0.0, 0.5694, 0.05556, 0.5694, 0.1111, 0.5139, 0.1111, 0.5139, 0.05556, 0.4306, 0.1389, 0.4306, 0.1944, 0.375, 0.1944, 0.375, 0.1389, 0.375, 0.1111, 0.4306, 0.1111, 0.4306, 0.1389, 0.375, 0.1389, 0.375, 0.1944, 0.4306, 0.1944, 0.4306, 0.25, 0.375, 0.25, 0.5139, 0.0, 0.5139, 0.05556, 0.4861, 0.05556, 0.4861, 0.0, 0.4861, 0.1389, 0.4861, 0.1944, 0.4306, 0.1944, 0.4306, 0.1389, 0.4306, 0.1111, 0.4861, 0.1111, 0.4861, 0.1389, 0.4306, 0.1389, 0.4306, 0.1944, 0.4861, 0.1944, 0.4861, 0.25, 0.4306, 0.25, 0.625, 0.0, 0.625, 0.05556, 0.5694, 0.05556, 0.5694, 0.0, 0.5139, 0.05556, 0.5139, 0.1111, 0.4861, 0.1111, 0.4861, 0.05556, 0.5139, 0.1389, 0.5139, 0.1944, 0.4861, 0.1944, 0.4861, 0.1389, 0.4861, 0.1111, 0.5139, 0.1111, 0.5139, 0.1389, 0.4861, 0.1389, 0.4861, 0.1944, 0.5139, 0.1944, 0.5139, 0.25, 0.4861, 0.25, 0.5694, 0.1389, 0.5694, 0.1944, 0.5139, 0.1944, 0.5139, 0.1389, 0.5139, 0.1111, 0.5694, 0.1111, 0.5694, 0.1389, 0.5139, 0.1389, 0.5139, 0.1944, 0.5694, 0.1944, 0.5694, 0.25, 0.5139, 0.25, 0.625, 0.1389, 0.625, 0.1944, 0.5694, 0.1944, 0.5694, 0.1389, 0.5694, 0.1111, 0.625, 0.1111, 0.625, 0.1389, 0.5694, 0.1389, 0.5694, 0.1944, 0.625, 0.1944, 0.625, 0.25, 0.5694, 0.25, 0.4306, 0.0, 0.4306, 0.05556, 0.375, 0.05556, 0.375, 0.0, 0.739, 0.6145, 0.739, 0.6355, 0.7361, 0.6389, 0.7361, 0.6111, 0.761, 0.6355, 0.761, 0.6145, 0.7639, 0.6111, 0.7639, 0.6389, 0.761, 0.6145, 0.739, 0.6145, 0.7361, 0.6111, 0.7639, 0.6111, 0.739, 0.6355, 0.761, 0.6355, 0.7639, 0.6389, 0.7361, 0.6389, 0.7443, 0.6295, 0.7557, 0.6295, 0.761, 0.6355, 0.739, 0.6355, 0.7557, 0.6205, 0.7443, 0.6205, 0.739, 0.6145, 0.761, 0.6145, 0.7557, 0.6295, 0.7557, 0.6205, 0.761, 0.6145, 0.761, 0.6355, 0.7443, 0.6205, 0.7443, 0.6295, 0.739, 0.6355, 0.739, 0.6145, 0.7558, 0.6243, 0.745, 0.621, 0.7456, 0.6133, 0.756, 0.6195, 0.7443, 0.6291, 0.7443, 0.6202, 0.7444, 0.62, 0.7444, 0.6287, 0.7557, 0.6292, 0.7443, 0.6291, 0.7444, 0.6287, 0.7557, 0.629, 0.7557, 0.6201, 0.7557, 0.6292, 0.7557, 0.629, 0.7557, 0.6198, 0.7459, 0.608, 0.755, 0.6044, 0.755, 0.6044, 0.7459, 0.608, 0.7554, 0.6121, 0.7558, 0.6243, 0.756, 0.6195, 0.755, 0.6044, 0.7451, 0.614, 0.7554, 0.6121, 0.755, 0.6044, 0.7459, 0.608, 0.745, 0.621, 0.7451, 0.614, 0.7459, 0.608, 0.7456, 0.6133, 0.756, 0.6195, 0.7456, 0.6133, 0.7456, 0.6133, 0.756, 0.6195, 0.7456, 0.6133, 0.7459, 0.608, 0.7459, 0.608, 0.7456, 0.6133, 0.756, 0.6195, 0.7456, 0.6133, 0.7456, 0.6133, 0.756, 0.6195, 0.755, 0.6044, 0.756, 0.6195, 0.756, 0.6195, 0.755, 0.6044, 0.7459, 0.608, 0.755, 0.6044, 0.756, 0.6195, 0.7456, 0.6133, 0.755, 0.6044, 0.756, 0.6195, 0.756, 0.6195, 0.755, 0.6044, 0.7459, 0.608, 0.755, 0.6044, 0.755, 0.6044, 0.7459, 0.608, 0.7456, 0.6133, 0.7459, 0.608, 0.7459, 0.608, 0.7456, 0.6133, 0.7557, 0.6205, 0.7557, 0.6295, 0.7557, 0.6292, 0.7557, 0.6201, 0.7557, 0.6295, 0.7443, 0.6295, 0.7443, 0.6291, 0.7557, 0.6292, 0.7443, 0.6295, 0.7443, 0.6205, 0.7443, 0.6202, 0.7443, 0.6291, 0.7443, 0.6205, 0.7557, 0.6205, 0.7557, 0.6201, 0.7443, 0.6202, 0.7444, 0.6287, 0.7444, 0.62, 0.7451, 0.614, 0.745, 0.621, 0.7444, 0.62, 0.7557, 0.6198, 0.7554, 0.6121, 0.7451, 0.614, 0.7557, 0.6198, 0.7557, 0.629, 0.7558, 0.6243, 0.7554, 0.6121, 0.7557, 0.629, 0.7444, 0.6287, 0.745, 0.621, 0.7558, 0.6243, 0.7361, 0.5, 0.7361, 0.5556, 0.6806, 0.5556, 0.6806, 0.5])
me_cube_001.use_remesh_preserve_volume = False
me_cube_001.use_remesh_preserve_attributes = False
me_cube_001.use_mirror_vertex_groups = False
me_cube_001.update()

# ---- objects
ob_cylinder = bpy.data.objects.new('Cylinder', me_cylinder)
ob_plane = bpy.data.objects.new('Plane', me_plane)
ob_torus = bpy.data.objects.new('Torus', me_torus)
ob_cube = bpy.data.objects.new('Cube', me_cube_001)

# ---- transforms, parenting, visibility, modifiers, constraints
ob_cylinder.location = (0.0, 0.0, 0.0)
ob_cylinder.lineart.crease_threshold = 0.0
ob_plane.location = (5.96e-08, 1.788e-07, 1.798)
ob_plane.scale = (1.111, 1.111, 1.111)
ob_plane.lineart.crease_threshold = 0.0
_m = ob_plane.modifiers.new('Auto Smooth', 'NODES')
_m.node_group = ng_auto_smooth
_gi = [s.identifier for s in ng_auto_smooth.interface.items_tree if s.item_type == 'SOCKET' and s.in_out == 'INPUT']
_m[_gi[1]] = 1.571  # Angle
ob_torus.location = (5.96e-08, 1.788e-07, 1.632)
ob_torus.scale = (1.023, 1.023, 1.023)
ob_torus.lineart.crease_threshold = 0.0
ob_cube.location = (0.04551, -0.02577, 3.106)
ob_cube.rotation_euler = (0.1113, 0.2648, -0.06386)
ob_cube.scale = (0.799, 0.799, 0.799)
ob_cube.lineart.crease_threshold = 0.0
_m = ob_cube.modifiers.new('EdgeSplit', 'EDGE_SPLIT')
_m.use_edge_angle = False

# ---- collection membership
col_collection.objects.link(ob_cylinder)
col_collection.objects.link(ob_plane)
col_collection.objects.link(ob_torus)
col_collection.objects.link(ob_cube)

# ---- scene / render settings (as saved in the file)
scene.frame_start = 1; scene.frame_end = 250; scene.frame_set(1)
scene.render.engine = 'BLENDER_EEVEE_NEXT'
scene.render.motion_blur_shutter = 1.0
scene.cycles.use_denoising = False
scene.cycles.samples = 128
scene.cycles.sampling_pattern = 'TABULATED_SOBOL'
scene.cycles.use_adaptive_sampling = False
scene.cycles.use_light_tree = False
scene.view_settings.view_transform = 'Filmic'
bpy.context.view_layer.update()

# ---- added for rendering (the .blend has no active camera and no usable light): camera, sun
cam_auto = bpy.data.cameras.new('AutoCamera')
cam_auto.lens = 50.0
cam_auto.sensor_width = 36.0
cam_auto.clip_end = 1000.0
ob_auto_camera = bpy.data.objects.new('AutoCamera', cam_auto)
scene.collection.objects.link(ob_auto_camera)
ob_auto_camera.location = (4.88109, -5.85749, 5.85057)
ob_auto_camera.rotation_euler = (1.09748, -7.21219e-08, 0.694738)
scene.camera = ob_auto_camera
light_auto_sun = bpy.data.lights.new('AutoSun', 'SUN')
light_auto_sun.energy = 3.0
light_auto_sun.angle = 0.0523599
ob_auto_sun = bpy.data.objects.new('AutoSun', light_auto_sun)
scene.collection.objects.link(ob_auto_sun)
ob_auto_sun.rotation_euler = (0.872665, 0.174533, 0.523599)
bpy.context.view_layer.update()
